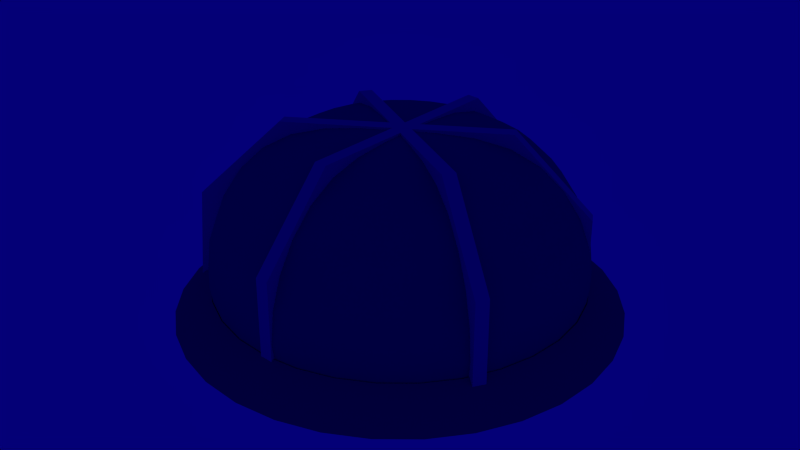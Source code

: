 # Source: Submarine.blend  (saved by Blender 2.75.0; exported with 4.5.12 LTS)
import bpy
from mathutils import Matrix  # noqa: F401  (used for matrix-valued properties, if any)

bpy.ops.wm.read_factory_settings(use_empty=True)
scene = bpy.context.scene
scene.name = 'Scene'

# ---- collections
col_collection_2 = bpy.data.collections.new('Collection 2'); scene.collection.children.link(col_collection_2)

# ---- materials (node trees are filled in below, after node groups)
mat_material_001 = bpy.data.materials.new('Material.001')
mat_material_001.alpha_threshold = 0.0
mat_material_001.use_transparent_shadow = False
mat_material_001.diffuse_color = (0.6177, 0.8, 0.5708, 1.0)
mat_material_001.roughness = 0.5
mat_material_001.specular_intensity = 0.0
mat_material_005 = bpy.data.materials.new('Material.005')
mat_material_005.alpha_threshold = 0.0
mat_material_005.use_transparent_shadow = False
mat_material_005.diffuse_color = (0.1268, 0.1933, 0.2883, 1.0)
mat_material_005.roughness = 0.5
mat_material_004 = bpy.data.materials.new('Material.004')
mat_material_004.alpha_threshold = 0.0
mat_material_004.use_transparent_shadow = False
mat_material_004.diffuse_color = (0.1755, 0.1863, 0.2266, 1.0)
mat_material_004.roughness = 0.5
mat_material_004.specular_intensity = 0.0
mat_material_003 = bpy.data.materials.new('Material.003')
mat_material_003.alpha_threshold = 0.0
mat_material_003.use_transparent_shadow = False
mat_material_003.diffuse_color = (0.6177, 0.8, 0.5708, 1.0)
mat_material_003.roughness = 0.5
mat_material_003.specular_intensity = 0.0
mat_material_002 = bpy.data.materials.new('Material.002')
mat_material_002.alpha_threshold = 0.0
mat_material_002.use_transparent_shadow = False
mat_material_002.diffuse_color = (0.01385, 0.06375, 0.2668, 1.0)
mat_material_002.roughness = 0.5

# ---- material node trees

# ---- world
world_world = bpy.data.worlds.new('World'); scene.world = world_world
world_world.color = (0.001206, 0.0, 0.1845)
world_world.use_sun_shadow = False
world_world.sun_shadow_jitter_overblur = 0.0
world_world.cycles.sampling_method = 'MANUAL'
world_world.cycles.sample_map_resolution = 256

# ---- lights
light_point = bpy.data.lights.new('Point', 'POINT')
light_point.transmission_factor = 0.0
light_point.energy = 100.0
light_point.shadow_buffer_clip_start = 0.5
light_point.shadow_soft_size = 0.1
light_point.shadow_maximum_resolution = 0.006
light_point.use_absolute_resolution = True
light_point.cycles.use_multiple_importance_sampling = False

# ---- meshes
me_sphere_000 = bpy.data.meshes.new('Sphere.000')
me_sphere_000.from_pydata([(-0.1951, -5.602e-08, -0.04743), (-0.3827, -5.547e-08, -0.04689), (-0.5556, -5.9e-08, -0.05038), (-0.7071, -7.034e-08, -0.05143), (-0.1913, 0.03806, -0.04743), (-0.3753, 0.07466, -0.04689), (-0.5449, 0.1084, -0.05038), (-0.6935, 0.1379, -0.05143), (-0.1802, 0.07466, -0.04743), (-0.3536, 0.1464, -0.04689), (-0.5133, 0.2126, -0.05038), (-0.6533, 0.2706, -0.05143), (-0.1622, 0.1084, -0.04743), (-0.3182, 0.2126, -0.04689), (-0.4619, 0.3087, -0.05038), (-0.5879, 0.3928, -0.05143), (-0.1379, 0.1379, -0.04743), (-0.2706, 0.2706, -0.04689), (-0.3928, 0.3928, -0.05038), (-0.5, 0.5, -0.05143), (-0.1084, 0.1622, -0.04743), (-0.2126, 0.3182, -0.04689), (-0.3087, 0.4619, -0.05038), (-0.3928, 0.5879, -0.05143), (-0.07466, 0.1802, -0.04743), (-0.1464, 0.3536, -0.04689), (-0.2126, 0.5133, -0.05038), (-0.2706, 0.6533, -0.05143), (-0.03806, 0.1913, -0.04743), (-0.07466, 0.3753, -0.04689), (-0.1084, 0.5449, -0.05038), (-0.1379, 0.6935, -0.05143), (9.046e-08, 0.1951, -0.04743), (8.301e-08, 0.3827, -0.04689), (7.556e-08, 0.5556, -0.05038), (8.301e-08, 0.7071, -0.05143), (0.03806, 0.1913, -0.04743), (0.07466, 0.3753, -0.04689), (0.1084, 0.5449, -0.05038), (0.1379, 0.6935, -0.05143), (0.07466, 0.1802, -0.04743), (0.1464, 0.3536, -0.04689), (0.2126, 0.5133, -0.05038), (0.2706, 0.6533, -0.05143), (0.1084, 0.1622, -0.04743), (0.2126, 0.3182, -0.04689), (0.3087, 0.4619, -0.05038), (0.3928, 0.5879, -0.05143), (0.1379, 0.1379, -0.04743), (0.2706, 0.2706, -0.04689), (0.3928, 0.3928, -0.05038), (0.5, 0.5, -0.05143), (0.1622, 0.1084, -0.04743), (0.3182, 0.2126, -0.04689), (0.4619, 0.3087, -0.05038), (0.5879, 0.3928, -0.05143), (0.1802, 0.07466, -0.04743), (0.3536, 0.1464, -0.04689), (0.5133, 0.2126, -0.05038), (0.6533, 0.2706, -0.05143), (0.1913, 0.03806, -0.04743), (0.3753, 0.07466, -0.04689), (0.5449, 0.1084, -0.05038), (0.6935, 0.1379, -0.05143), (0.1951, -6.323e-08, -0.04743), (0.3827, -1.425e-08, -0.04689), (0.5556, -3.269e-08, -0.05038), (0.7071, -9.618e-08, -0.05143), (0.1913, -0.03806, -0.04743), (0.3753, -0.07466, -0.04689), (0.5449, -0.1084, -0.05038), (0.6935, -0.1379, -0.05143), (0.1802, -0.07466, -0.04743), (0.3536, -0.1464, -0.04689), (0.5133, -0.2126, -0.05038), (0.6533, -0.2706, -0.05143), (0.1622, -0.1084, -0.04743), (0.3182, -0.2126, -0.04689), (0.4619, -0.3087, -0.05038), (0.5879, -0.3928, -0.05143), (0.1379, -0.1379, -0.04743), (0.2706, -0.2706, -0.04689), (0.3928, -0.3928, -0.05038), (0.5, -0.5, -0.05143), (0.1084, -0.1622, -0.04743), (0.2126, -0.3182, -0.04689), (0.3087, -0.4619, -0.05038), (0.3928, -0.5879, -0.05143), (0.07466, -0.1802, -0.04743), (0.1464, -0.3536, -0.04689), (0.2126, -0.5133, -0.05038), (0.2706, -0.6533, -0.05143), (0.03806, -0.1913, -0.04743), (0.07466, -0.3753, -0.04689), (0.1084, -0.5449, -0.05038), (0.1379, -0.6935, -0.05143), (7.556e-08, -0.1951, -0.04743), (4.575e-08, -0.3827, -0.04689), (4.575e-08, -0.5556, -0.05038), (-5.11e-08, -0.7071, -0.05143), (-0.03806, -0.1913, -0.04743), (-0.07466, -0.3753, -0.04689), (-0.1084, -0.5449, -0.05038), (-0.1379, -0.6935, -0.05143), (-0.07466, -0.1802, -0.04743), (-0.1464, -0.3536, -0.04689), (-0.2126, -0.5133, -0.05038), (-0.2706, -0.6533, -0.05143), (-0.1084, -0.1622, -0.04743), (-0.2126, -0.3182, -0.04689), (-0.3087, -0.4619, -0.05038), (-0.3928, -0.5879, -0.05143), (-0.1379, -0.1379, -0.04743), (-0.2706, -0.2706, -0.04689), (-0.3928, -0.3928, -0.05038), (-0.5, -0.5, -0.05143), (-0.1622, -0.1084, -0.04743), (-0.3182, -0.2126, -0.04689), (-0.4619, -0.3087, -0.05038), (-0.5879, -0.3928, -0.05143), (-2.114e-07, -1.817e-07, -0.04846), (-0.1802, -0.07466, -0.04743), (-0.3536, -0.1464, -0.04689), (-0.5133, -0.2126, -0.05038), (-0.6533, -0.2706, -0.05143), (-0.1913, -0.03806, -0.04743), (-0.3753, -0.07466, -0.04689), (-0.5449, -0.1084, -0.05038), (-0.6935, -0.1379, -0.05143), (-0.3836, -5.547e-08, 0.0521), (-0.5569, -5.9e-08, 0.04861), (-0.3762, 0.07484, 0.0521), (-0.5462, 0.1086, 0.04861), (-0.3544, 0.1468, 0.0521), (-0.5145, 0.2131, 0.04861), (-0.319, 0.2131, 0.0521), (-0.463, 0.3094, 0.04861), (-0.2713, 0.2713, 0.0521), (-0.3938, 0.3938, 0.04861), (-0.2131, 0.319, 0.0521), (-0.3094, 0.463, 0.04861), (-0.1468, 0.3544, 0.0521), (-0.2131, 0.5145, 0.04861), (-0.07484, 0.3762, 0.0521), (-0.1086, 0.5462, 0.04861), (8.301e-08, 0.3836, 0.0521), (7.556e-08, 0.5569, 0.04861), (0.07484, 0.3762, 0.0521), (0.1086, 0.5462, 0.04861), (0.1468, 0.3544, 0.0521), (0.2131, 0.5145, 0.04861), (0.2131, 0.319, 0.0521), (0.3094, 0.463, 0.04861), (0.2713, 0.2713, 0.0521), (0.3938, 0.3938, 0.04861), (0.319, 0.2131, 0.0521), (0.463, 0.3094, 0.04861), (0.3544, 0.1468, 0.0521), (0.5145, 0.2131, 0.04861), (0.3762, 0.07484, 0.0521), (0.5462, 0.1086, 0.04861), (0.3836, -1.425e-08, 0.0521), (0.5569, -3.269e-08, 0.04861), (0.3762, -0.07484, 0.0521), (0.5462, -0.1086, 0.04861), (0.3544, -0.1468, 0.0521), (0.5145, -0.2131, 0.04861), (0.319, -0.2131, 0.0521), (0.463, -0.3094, 0.04861), (0.2713, -0.2713, 0.0521), (0.3938, -0.3938, 0.04861), (0.2131, -0.319, 0.0521), (0.3094, -0.463, 0.04861), (0.1468, -0.3544, 0.0521), (0.2131, -0.5145, 0.04861), (0.07484, -0.3762, 0.0521), (0.1086, -0.5462, 0.04861), (4.575e-08, -0.3836, 0.0521), (4.575e-08, -0.5569, 0.04861), (-0.07484, -0.3762, 0.0521), (-0.1086, -0.5462, 0.04861), (-0.1468, -0.3544, 0.0521), (-0.2131, -0.5145, 0.04861), (-0.2131, -0.319, 0.0521), (-0.3094, -0.463, 0.04861), (-0.2713, -0.2713, 0.0521), (-0.3938, -0.3938, 0.04861), (-0.319, -0.2131, 0.0521), (-0.463, -0.3094, 0.04861), (-0.3544, -0.1468, 0.0521), (-0.5145, -0.2131, 0.04861), (-0.3762, -0.07484, 0.0521), (-0.5462, -0.1086, 0.04861)], [], [(0, 4, 120), (1, 5, 4, 0), (2, 6, 5, 1), (3, 7, 6, 2), (4, 8, 120), (5, 9, 8, 4), (6, 10, 9, 5), (7, 11, 10, 6), (9, 13, 12, 8), (10, 14, 13, 9), (11, 15, 14, 10), (8, 12, 120), (12, 16, 120), (13, 17, 16, 12), (14, 18, 17, 13), (15, 19, 18, 14), (18, 22, 21, 17), (19, 23, 22, 18), (16, 20, 120), (17, 21, 20, 16), (20, 24, 120), (21, 25, 24, 20), (22, 26, 25, 21), (23, 27, 26, 22), (27, 31, 30, 26), (24, 28, 120), (25, 29, 28, 24), (26, 30, 29, 25), (28, 32, 120), (29, 33, 32, 28), (30, 34, 33, 29), (31, 35, 34, 30), (35, 39, 38, 34), (32, 36, 120), (33, 37, 36, 32), (34, 38, 37, 33), (36, 40, 120), (37, 41, 40, 36), (38, 42, 41, 37), (39, 43, 42, 38), (40, 44, 120), (41, 45, 44, 40), (42, 46, 45, 41), (43, 47, 46, 42), (44, 48, 120), (45, 49, 48, 44), (46, 50, 49, 45), (47, 51, 50, 46), (48, 52, 120), (49, 53, 52, 48), (50, 54, 53, 49), (51, 55, 54, 50), (53, 57, 56, 52), (54, 58, 57, 53), (55, 59, 58, 54), (52, 56, 120), (56, 60, 120), (57, 61, 60, 56), (58, 62, 61, 57), (59, 63, 62, 58), (62, 66, 65, 61), (63, 67, 66, 62), (60, 64, 120), (61, 65, 64, 60), (64, 68, 120), (65, 69, 68, 64), (66, 70, 69, 65), (67, 71, 70, 66), (70, 74, 73, 69), (71, 75, 74, 70), (68, 72, 120), (69, 73, 72, 68), (72, 76, 120), (73, 77, 76, 72), (74, 78, 77, 73), (75, 79, 78, 74), (79, 83, 82, 78), (76, 80, 120), (77, 81, 80, 76), (78, 82, 81, 77), (80, 84, 120), (81, 85, 84, 80), (82, 86, 85, 81), (83, 87, 86, 82), (87, 91, 90, 86), (84, 88, 120), (85, 89, 88, 84), (86, 90, 89, 85), (88, 92, 120), (89, 93, 92, 88), (90, 94, 93, 89), (91, 95, 94, 90), (92, 96, 120), (93, 97, 96, 92), (94, 98, 97, 93), (95, 99, 98, 94), (97, 101, 100, 96), (98, 102, 101, 97), (99, 103, 102, 98), (96, 100, 120), (100, 104, 120), (101, 105, 104, 100), (102, 106, 105, 101), (103, 107, 106, 102), (105, 109, 108, 104), (106, 110, 109, 105), (107, 111, 110, 106), (104, 108, 120), (108, 112, 120), (109, 113, 112, 108), (110, 114, 113, 109), (111, 115, 114, 110), (114, 118, 117, 113), (115, 119, 118, 114), (112, 116, 120), (113, 117, 116, 112), (116, 121, 120), (117, 122, 121, 116), (118, 123, 122, 117), (119, 124, 123, 118), (123, 127, 126, 122), (124, 128, 127, 123), (121, 125, 120), (122, 126, 125, 121), (125, 0, 120), (126, 1, 0, 125), (127, 2, 1, 126), (128, 3, 2, 127), (129, 131, 132, 130), (131, 133, 134, 132), (133, 135, 136, 134), (135, 137, 138, 136), (137, 139, 140, 138), (139, 141, 142, 140), (141, 143, 144, 142), (143, 145, 146, 144), (145, 147, 148, 146), (147, 149, 150, 148), (149, 151, 152, 150), (151, 153, 154, 152), (153, 155, 156, 154), (155, 157, 158, 156), (157, 159, 160, 158), (159, 161, 162, 160), (161, 163, 164, 162), (163, 165, 166, 164), (165, 167, 168, 166), (167, 169, 170, 168), (169, 171, 172, 170), (171, 173, 174, 172), (173, 175, 176, 174), (175, 177, 178, 176), (177, 179, 180, 178), (179, 181, 182, 180), (181, 183, 184, 182), (183, 185, 186, 184), (185, 187, 188, 186), (187, 189, 190, 188), (189, 191, 192, 190), (191, 129, 130, 192)])
me_sphere_000.polygons.foreach_set('material_index', [1, 1, 1, 1, 1, 1, 1, 1, 1, 1, 1, 1, 1, 1, 1, 1, 1, 1, 1, 1, 1, 1, 1, 1, 1, 1, 1, 1, 1, 1, 1, 1, 1, 1, 1, 1, 1, 1, 1, 1, 1, 1, 1, 1, 1, 1, 1, 1, 1, 1, 1, 1, 1, 1, 1, 1, 1, 1, 1, 1, 1, 1, 1, 1, 1, 1, 1, 1, 1, 1, 1, 1, 1, 1, 1, 1, 1, 1, 1, 1, 1, 1, 1, 1, 1, 1, 1, 1, 1, 1, 1, 1, 1, 1, 1, 1, 1, 1, 1, 1, 1, 1, 1, 1, 1, 1, 1, 1, 1, 1, 1, 1, 1, 1, 1, 1, 1, 1, 1, 1, 1, 1, 1, 1, 1, 1, 1, 1, 1, 1, 1, 1, 1, 1, 1, 1, 1, 1, 1, 1, 1, 1, 1, 1, 1, 1, 1, 1, 1, 1, 1, 1, 1, 1, 1, 1, 1, 1, 1, 1])
me_sphere_000.materials.append(mat_material_001)
me_sphere_000.materials.append(mat_material_005)
me_sphere_000.use_remesh_preserve_volume = False
me_sphere_000.use_remesh_preserve_attributes = False
me_sphere_000.use_mirror_vertex_groups = False
me_sphere_000.update()
me_sphere_004 = bpy.data.meshes.new('Sphere.004')
me_sphere_004.from_pydata([(-0.7071, -7.034e-08, -0.05143), (-0.8315, -8.474e-08, -0.05139), (-0.6935, 0.1379, -0.05143), (-0.8155, 0.1622, -0.05139), (-0.6533, 0.2706, -0.05143), (-0.7682, 0.3182, -0.05139), (-0.5879, 0.3928, -0.05143), (-0.6913, 0.4619, -0.05139), (-0.5, 0.5, -0.05143), (-0.5879, 0.5879, -0.05139), (-0.3928, 0.5879, -0.05143), (-0.4619, 0.6913, -0.05139), (-0.2706, 0.6533, -0.05143), (-0.3182, 0.7682, -0.05139), (-0.1379, 0.6935, -0.05143), (-0.1622, 0.8155, -0.05139), (8.301e-08, 0.7071, -0.05143), (9.791e-08, 0.8315, -0.05139), (0.1379, 0.6935, -0.05143), (0.1622, 0.8155, -0.05139), (0.2706, 0.6533, -0.05143), (0.3182, 0.7682, -0.05139), (0.3928, 0.5879, -0.05143), (0.4619, 0.6913, -0.05139), (0.5, 0.5, -0.05143), (0.5879, 0.5879, -0.05139), (0.5879, 0.3928, -0.05143), (0.6913, 0.4619, -0.05139), (0.6533, 0.2706, -0.05143), (0.7682, 0.3182, -0.05139), (0.6935, 0.1379, -0.05143), (0.8155, 0.1622, -0.05139), (0.7071, -9.618e-08, -0.05143), (0.8315, -1.702e-07, -0.05139), (0.6935, -0.1379, -0.05143), (0.8155, -0.1622, -0.05139), (0.6533, -0.2706, -0.05143), (0.7682, -0.3182, -0.05139), (0.5879, -0.3928, -0.05143), (0.6913, -0.4619, -0.05139), (0.5, -0.5, -0.05143), (0.5879, -0.5879, -0.05139), (0.3928, -0.5879, -0.05143), (0.4619, -0.6913, -0.05139), (0.2706, -0.6533, -0.05143), (0.3182, -0.7682, -0.05139), (0.1379, -0.6935, -0.05143), (0.1622, -0.8155, -0.05139), (-5.11e-08, -0.7071, -0.05143), (-9.581e-08, -0.8315, -0.05139), (-0.1379, -0.6935, -0.05143), (-0.1622, -0.8155, -0.05139), (-0.2706, -0.6533, -0.05143), (-0.3182, -0.7682, -0.05139), (-0.3928, -0.5879, -0.05143), (-0.4619, -0.6913, -0.05139), (-0.5, -0.5, -0.05143), (-0.5879, -0.5879, -0.05139), (-0.5879, -0.3928, -0.05143), (-0.6913, -0.4619, -0.05139), (-0.6533, -0.2706, -0.05143), (-0.7682, -0.3182, -0.05139), (-0.6935, -0.1379, -0.05143), (-0.8155, -0.1622, -0.05139), (-0.1947, -5.602e-08, 0.05156), (-0.3836, -5.547e-08, 0.0521), (-0.5569, -5.9e-08, 0.04861), (-0.7074, -7.034e-08, 0.04757), (-0.8314, -8.474e-08, 0.04761), (-0.191, 0.03798, 0.05156), (-0.3762, 0.07484, 0.0521), (-0.5462, 0.1086, 0.04861), (-0.6938, 0.138, 0.04757), (-0.8155, 0.1622, 0.04761), (-0.1799, 0.07451, 0.05156), (-0.3544, 0.1468, 0.0521), (-0.5145, 0.2131, 0.04861), (-0.6536, 0.2707, 0.04757), (-0.7681, 0.3182, 0.04761), (-0.1619, 0.1082, 0.05156), (-0.319, 0.2131, 0.0521), (-0.463, 0.3094, 0.04861), (-0.5882, 0.393, 0.04757), (-0.6913, 0.4619, 0.04761), (-0.1377, 0.1377, 0.05156), (-0.2713, 0.2713, 0.0521), (-0.3938, 0.3938, 0.04861), (-0.5002, 0.5002, 0.04757), (-0.5879, 0.5879, 0.04761), (-0.1082, 0.1619, 0.05156), (-0.2131, 0.319, 0.0521), (-0.3094, 0.463, 0.04861), (-0.393, 0.5882, 0.04757), (-0.4619, 0.6913, 0.04761), (-0.07451, 0.1799, 0.05156), (-0.1468, 0.3544, 0.0521), (-0.2131, 0.5145, 0.04861), (-0.2707, 0.6536, 0.04757), (-0.3182, 0.7681, 0.04761), (-0.03798, 0.191, 0.05156), (-0.07484, 0.3762, 0.0521), (-0.1086, 0.5462, 0.04861), (-0.138, 0.6938, 0.04757), (-0.1622, 0.8155, 0.04761), (9.046e-08, 0.1947, 0.05156), (8.301e-08, 0.3836, 0.0521), (7.556e-08, 0.5569, 0.04861), (8.301e-08, 0.7074, 0.04757), (9.791e-08, 0.8314, 0.04761), (0.03798, 0.191, 0.05156), (0.07484, 0.3762, 0.0521), (0.1086, 0.5462, 0.04861), (0.138, 0.6938, 0.04757), (0.1622, 0.8155, 0.04761), (0.07451, 0.1799, 0.05156), (0.1468, 0.3544, 0.0521), (0.2131, 0.5145, 0.04861), (0.2707, 0.6536, 0.04757), (0.3182, 0.7681, 0.04761), (0.1082, 0.1619, 0.05156), (0.2131, 0.319, 0.0521), (0.3094, 0.463, 0.04861), (0.393, 0.5882, 0.04757), (0.4619, 0.6913, 0.04761), (0.1377, 0.1377, 0.05156), (0.2713, 0.2713, 0.0521), (0.3938, 0.3938, 0.04861), (0.5002, 0.5002, 0.04757), (0.5879, 0.5879, 0.04761), (0.1619, 0.1082, 0.05156), (0.319, 0.2131, 0.0521), (0.463, 0.3094, 0.04861), (0.5882, 0.393, 0.04757), (0.6913, 0.4619, 0.04761), (0.1799, 0.07451, 0.05156), (0.3544, 0.1468, 0.0521), (0.5145, 0.2131, 0.04861), (0.6536, 0.2707, 0.04757), (0.7681, 0.3182, 0.04761), (0.191, 0.03798, 0.05156), (0.3762, 0.07484, 0.0521), (0.5462, 0.1086, 0.04861), (0.6938, 0.138, 0.04757), (0.8155, 0.1622, 0.04761), (0.1947, -6.323e-08, 0.05156), (0.3836, -1.425e-08, 0.0521), (0.5569, -3.269e-08, 0.04861), (0.7074, -9.618e-08, 0.04757), (0.8314, -1.702e-07, 0.04761), (0.191, -0.03798, 0.05156), (0.3762, -0.07484, 0.0521), (0.5462, -0.1086, 0.04861), (0.6938, -0.138, 0.04757), (0.8155, -0.1622, 0.04761), (0.1799, -0.07451, 0.05156), (0.3544, -0.1468, 0.0521), (0.5145, -0.2131, 0.04861), (0.6536, -0.2707, 0.04757), (0.7681, -0.3182, 0.04761), (0.1619, -0.1082, 0.05156), (0.319, -0.2131, 0.0521), (0.463, -0.3094, 0.04861), (0.5882, -0.393, 0.04757), (0.6913, -0.4619, 0.04761), (0.1377, -0.1377, 0.05156), (0.2713, -0.2713, 0.0521), (0.3938, -0.3938, 0.04861), (0.5002, -0.5002, 0.04757), (0.5879, -0.5879, 0.04761), (0.1082, -0.1619, 0.05156), (0.2131, -0.319, 0.0521), (0.3094, -0.463, 0.04861), (0.393, -0.5882, 0.04757), (0.4619, -0.6913, 0.04761), (0.07451, -0.1799, 0.05156), (0.1468, -0.3544, 0.0521), (0.2131, -0.5145, 0.04861), (0.2707, -0.6536, 0.04757), (0.3182, -0.7681, 0.04761), (0.03798, -0.191, 0.05156), (0.07484, -0.3762, 0.0521), (0.1086, -0.5462, 0.04861), (0.138, -0.6938, 0.04757), (0.1622, -0.8155, 0.04761), (7.556e-08, -0.1947, 0.05156), (4.575e-08, -0.3836, 0.0521), (4.575e-08, -0.5569, 0.04861), (-5.11e-08, -0.7074, 0.04757), (-9.581e-08, -0.8314, 0.04761), (-0.03798, -0.191, 0.05156), (-0.07484, -0.3762, 0.0521), (-0.1086, -0.5462, 0.04861), (-0.138, -0.6938, 0.04757), (-0.1622, -0.8155, 0.04761), (-0.07451, -0.1799, 0.05156), (-0.1468, -0.3544, 0.0521), (-0.2131, -0.5145, 0.04861), (-0.2707, -0.6536, 0.04757), (-0.3182, -0.7681, 0.04761), (-0.1082, -0.1619, 0.05156), (-0.2131, -0.319, 0.0521), (-0.3094, -0.463, 0.04861), (-0.393, -0.5882, 0.04757), (-0.4619, -0.6913, 0.04761), (-0.1377, -0.1377, 0.05156), (-0.2713, -0.2713, 0.0521), (-0.3938, -0.3938, 0.04861), (-0.5002, -0.5002, 0.04757), (-0.5879, -0.5879, 0.04761), (-0.1619, -0.1082, 0.05156), (-0.319, -0.2131, 0.0521), (-0.463, -0.3094, 0.04861), (-0.5882, -0.393, 0.04757), (-0.6913, -0.4619, 0.04761), (-2.114e-07, -1.817e-07, 0.05054), (-0.1799, -0.07451, 0.05156), (-0.3544, -0.1468, 0.0521), (-0.5145, -0.2131, 0.04861), (-0.6536, -0.2707, 0.04757), (-0.7681, -0.3182, 0.04761), (-0.191, -0.03798, 0.05156), (-0.3762, -0.07484, 0.0521), (-0.5462, -0.1086, 0.04861), (-0.6938, -0.138, 0.04757), (-0.8155, -0.1622, 0.04761)], [], [(1, 3, 2, 0), (3, 5, 4, 2), (5, 7, 6, 4), (7, 9, 8, 6), (9, 11, 10, 8), (11, 13, 12, 10), (13, 15, 14, 12), (15, 17, 16, 14), (17, 19, 18, 16), (19, 21, 20, 18), (21, 23, 22, 20), (23, 25, 24, 22), (25, 27, 26, 24), (27, 29, 28, 26), (29, 31, 30, 28), (31, 33, 32, 30), (33, 35, 34, 32), (35, 37, 36, 34), (37, 39, 38, 36), (39, 41, 40, 38), (41, 43, 42, 40), (43, 45, 44, 42), (45, 47, 46, 44), (47, 49, 48, 46), (49, 51, 50, 48), (51, 53, 52, 50), (53, 55, 54, 52), (55, 57, 56, 54), (57, 59, 58, 56), (59, 61, 60, 58), (61, 63, 62, 60), (63, 1, 0, 62), (214, 69, 64), (64, 69, 70, 65), (66, 71, 72, 67), (67, 72, 73, 68), (214, 74, 69), (69, 74, 75, 70), (71, 76, 77, 72), (72, 77, 78, 73), (74, 79, 80, 75), (76, 81, 82, 77), (77, 82, 83, 78), (214, 79, 74), (214, 84, 79), (79, 84, 85, 80), (81, 86, 87, 82), (82, 87, 88, 83), (86, 91, 92, 87), (87, 92, 93, 88), (214, 89, 84), (84, 89, 90, 85), (214, 94, 89), (89, 94, 95, 90), (91, 96, 97, 92), (92, 97, 98, 93), (96, 101, 102, 97), (97, 102, 103, 98), (214, 99, 94), (94, 99, 100, 95), (214, 104, 99), (99, 104, 105, 100), (101, 106, 107, 102), (102, 107, 108, 103), (106, 111, 112, 107), (107, 112, 113, 108), (214, 109, 104), (104, 109, 110, 105), (214, 114, 109), (109, 114, 115, 110), (111, 116, 117, 112), (112, 117, 118, 113), (117, 122, 123, 118), (214, 119, 114), (114, 119, 120, 115), (116, 121, 122, 117), (214, 124, 119), (119, 124, 125, 120), (121, 126, 127, 122), (122, 127, 128, 123), (127, 132, 133, 128), (214, 129, 124), (124, 129, 130, 125), (126, 131, 132, 127), (129, 134, 135, 130), (131, 136, 137, 132), (132, 137, 138, 133), (214, 134, 129), (214, 139, 134), (134, 139, 140, 135), (136, 141, 142, 137), (137, 142, 143, 138), (141, 146, 147, 142), (142, 147, 148, 143), (214, 144, 139), (139, 144, 145, 140), (214, 149, 144), (144, 149, 150, 145), (146, 151, 152, 147), (147, 152, 153, 148), (151, 156, 157, 152), (152, 157, 158, 153), (214, 154, 149), (149, 154, 155, 150), (214, 159, 154), (154, 159, 160, 155), (156, 161, 162, 157), (157, 162, 163, 158), (161, 166, 167, 162), (162, 167, 168, 163), (214, 164, 159), (159, 164, 165, 160), (214, 169, 164), (164, 169, 170, 165), (166, 171, 172, 167), (167, 172, 173, 168), (171, 176, 177, 172), (172, 177, 178, 173), (214, 174, 169), (169, 174, 175, 170), (214, 179, 174), (174, 179, 180, 175), (176, 181, 182, 177), (177, 182, 183, 178), (182, 187, 188, 183), (214, 184, 179), (179, 184, 185, 180), (181, 186, 187, 182), (184, 189, 190, 185), (186, 191, 192, 187), (187, 192, 193, 188), (214, 189, 184), (214, 194, 189), (189, 194, 195, 190), (191, 196, 197, 192), (192, 197, 198, 193), (194, 199, 200, 195), (196, 201, 202, 197), (197, 202, 203, 198), (214, 199, 194), (214, 204, 199), (199, 204, 205, 200), (201, 206, 207, 202), (202, 207, 208, 203), (206, 211, 212, 207), (207, 212, 213, 208), (214, 209, 204), (204, 209, 210, 205), (214, 215, 209), (209, 215, 216, 210), (211, 217, 218, 212), (212, 218, 219, 213), (217, 222, 223, 218), (218, 223, 224, 219), (214, 220, 215), (215, 220, 221, 216), (214, 64, 220), (220, 64, 65, 221), (222, 66, 67, 223), (223, 67, 68, 224), (3, 1, 68, 73), (5, 3, 73, 78), (7, 5, 78, 83), (9, 7, 83, 88), (11, 9, 88, 93), (13, 11, 93, 98), (15, 13, 98, 103), (17, 15, 103, 108), (19, 17, 108, 113), (21, 19, 113, 118), (23, 21, 118, 123), (25, 23, 123, 128), (27, 25, 128, 133), (29, 27, 133, 138), (31, 29, 138, 143), (33, 31, 143, 148), (35, 33, 148, 153), (37, 35, 153, 158), (39, 37, 158, 163), (41, 39, 163, 168), (43, 41, 168, 173), (45, 43, 173, 178), (47, 45, 178, 183), (49, 47, 183, 188), (51, 49, 188, 193), (53, 51, 193, 198), (55, 53, 198, 203), (57, 55, 203, 208), (59, 57, 208, 213), (61, 59, 213, 219), (63, 61, 219, 224), (1, 63, 224, 68)])
me_sphere_004.materials.append(mat_material_001)
me_sphere_004.materials.append(mat_material_005)
me_sphere_004.use_remesh_preserve_volume = False
me_sphere_004.use_remesh_preserve_attributes = False
me_sphere_004.use_mirror_vertex_groups = False
me_sphere_004.update()
me_cylinder = bpy.data.meshes.new('Cylinder')
me_cylinder.from_pydata([(6.471e-09, 0.8147, -3.119), (0.0, 1.0, -1.56), (0.1589, 0.7991, -3.119), (0.1951, 0.9808, -1.56), (0.3118, 0.7527, -3.119), (0.3827, 0.9239, -1.56), (0.4526, 0.6774, -3.119), (0.5556, 0.8315, -1.56), (0.5761, 0.5761, -3.119), (0.7071, 0.7071, -1.56), (0.6774, 0.4526, -3.119), (0.8315, 0.5556, -1.56), (0.7527, 0.3118, -3.119), (0.9239, 0.3827, -1.56), (0.7991, 0.1589, -3.119), (0.9808, 0.1951, -1.56), (0.8147, 1.007e-07, -3.119), (1.0, 6.538e-08, -1.56), (0.7991, -0.1589, -3.119), (0.9808, -0.1951, -1.56), (0.7527, -0.3118, -3.119), (0.9239, -0.3827, -1.56), (0.6774, -0.4526, -3.119), (0.8315, -0.5556, -1.56), (0.5761, -0.5761, -3.119), (0.7071, -0.7071, -1.56), (0.4526, -0.6774, -3.119), (0.5556, -0.8315, -1.56), (0.3118, -0.7527, -3.119), (0.3827, -0.9239, -1.56), (0.1589, -0.7991, -3.119), (0.1951, -0.9808, -1.56), (-2.59e-07, -0.8147, -3.119), (-3.258e-07, -1.0, -1.56), (-0.1589, -0.7991, -3.119), (-0.1951, -0.9808, -1.56), (-0.3118, -0.7527, -3.119), (-0.3827, -0.9239, -1.56), (-0.4526, -0.6774, -3.119), (-0.5556, -0.8315, -1.56), (-0.5761, -0.5761, -3.119), (-0.7071, -0.7071, -1.56), (-0.6774, -0.4526, -3.119), (-0.8315, -0.5556, -1.56), (-0.7527, -0.3118, -3.119), (-0.9239, -0.3827, -1.56), (-0.7991, -0.1589, -3.119), (-0.9808, -0.1951, -1.56), (-0.8147, 8.259e-07, -3.119), (-1.0, 9.555e-07, -1.56), (-0.7991, 0.1589, -3.119), (-0.9808, 0.1951, -1.56), (-0.7527, 0.3118, -3.119), (-0.9239, 0.3827, -1.56), (-0.6774, 0.4526, -3.119), (-0.8315, 0.5556, -1.56), (-0.5761, 0.5761, -3.119), (-0.7071, 0.7071, -1.56), (-0.4526, 0.6774, -3.119), (-0.5556, 0.8315, -1.56), (-0.3118, 0.7527, -3.119), (-0.3827, 0.9239, -1.56), (-0.1589, 0.7991, -3.119), (-0.1951, 0.9808, -1.56), (6.471e-09, 0.6803, -3.119), (0.0, 0.835, 1.0), (0.1327, 0.6672, -3.119), (0.1629, 0.819, 1.0), (0.2603, 0.6285, -3.119), (0.3195, 0.7714, 1.0), (0.3779, 0.5656, -3.119), (0.4639, 0.6943, 1.0), (0.481, 0.481, -3.119), (0.5904, 0.5904, 1.0), (0.5656, 0.3779, -3.119), (0.6943, 0.4639, 1.0), (0.6285, 0.2603, -3.119), (0.7714, 0.3195, 1.0), (0.6672, 0.1327, -3.119), (0.819, 0.1629, 1.0), (0.6803, 1.007e-07, -3.119), (0.835, 7.55e-08, 1.0), (0.6672, -0.1327, -3.119), (0.819, -0.1629, 1.0), (0.6285, -0.2603, -3.119), (0.7714, -0.3195, 1.0), (0.5656, -0.3779, -3.119), (0.6943, -0.4639, 1.0), (0.481, -0.481, -3.119), (0.5904, -0.5904, 1.0), (0.3779, -0.5656, -3.119), (0.4639, -0.6943, 1.0), (0.2603, -0.6285, -3.119), (0.3195, -0.7714, 1.0), (0.1327, -0.6672, -3.119), (0.1629, -0.819, 1.0), (-2.59e-07, -0.6803, -3.119), (-3.258e-07, -0.835, 1.0), (-0.1327, -0.6672, -3.119), (-0.1629, -0.819, 1.0), (-0.2603, -0.6285, -3.119), (-0.3195, -0.7714, 1.0), (-0.3779, -0.5656, -3.119), (-0.4639, -0.6943, 1.0), (-0.481, -0.481, -3.119), (-0.5904, -0.5904, 1.0), (-0.5656, -0.3779, -3.119), (-0.6943, -0.4639, 1.0), (-0.6285, -0.2603, -3.119), (-0.7714, -0.3195, 1.0), (-0.6672, -0.1327, -3.119), (-0.819, -0.1629, 1.0), (-0.6803, 8.259e-07, -3.119), (-0.835, 9.656e-07, 1.0), (-0.6672, 0.1327, -3.119), (-0.819, 0.1629, 1.0), (-0.6285, 0.2603, -3.119), (-0.7714, 0.3195, 1.0), (-0.5656, 0.3779, -3.119), (-0.6943, 0.4639, 1.0), (-0.481, 0.481, -3.119), (-0.5904, 0.5904, 1.0), (-0.3779, 0.5656, -3.119), (-0.4639, 0.6943, 1.0), (-0.2603, 0.6285, -3.119), (-0.3195, 0.7714, 1.0), (-0.1327, 0.6672, -3.119), (-0.1629, 0.819, 1.0)], [], [(0, 1, 3, 2), (2, 3, 5, 4), (4, 5, 7, 6), (6, 7, 9, 8), (8, 9, 11, 10), (10, 11, 13, 12), (12, 13, 15, 14), (14, 15, 17, 16), (16, 17, 19, 18), (18, 19, 21, 20), (20, 21, 23, 22), (22, 23, 25, 24), (24, 25, 27, 26), (26, 27, 29, 28), (28, 29, 31, 30), (30, 31, 33, 32), (32, 33, 35, 34), (34, 35, 37, 36), (36, 37, 39, 38), (38, 39, 41, 40), (40, 41, 43, 42), (42, 43, 45, 44), (44, 45, 47, 46), (46, 47, 49, 48), (48, 49, 51, 50), (50, 51, 53, 52), (52, 53, 55, 54), (54, 55, 57, 56), (56, 57, 59, 58), (58, 59, 61, 60), (60, 61, 63, 62), (62, 63, 1, 0), (66, 67, 65, 64), (68, 69, 67, 66), (70, 71, 69, 68), (72, 73, 71, 70), (74, 75, 73, 72), (76, 77, 75, 74), (78, 79, 77, 76), (80, 81, 79, 78), (82, 83, 81, 80), (84, 85, 83, 82), (86, 87, 85, 84), (88, 89, 87, 86), (90, 91, 89, 88), (92, 93, 91, 90), (94, 95, 93, 92), (96, 97, 95, 94), (98, 99, 97, 96), (100, 101, 99, 98), (102, 103, 101, 100), (104, 105, 103, 102), (106, 107, 105, 104), (108, 109, 107, 106), (110, 111, 109, 108), (112, 113, 111, 110), (114, 115, 113, 112), (116, 117, 115, 114), (118, 119, 117, 116), (120, 121, 119, 118), (122, 123, 121, 120), (124, 125, 123, 122), (126, 127, 125, 124), (64, 65, 127, 126), (0, 2, 66, 64), (3, 1, 65, 67), (2, 4, 68, 66), (5, 3, 67, 69), (4, 6, 70, 68), (7, 5, 69, 71), (6, 8, 72, 70), (9, 7, 71, 73), (8, 10, 74, 72), (11, 9, 73, 75), (10, 12, 76, 74), (13, 11, 75, 77), (12, 14, 78, 76), (15, 13, 77, 79), (14, 16, 80, 78), (17, 15, 79, 81), (16, 18, 82, 80), (19, 17, 81, 83), (18, 20, 84, 82), (21, 19, 83, 85), (20, 22, 86, 84), (23, 21, 85, 87), (22, 24, 88, 86), (25, 23, 87, 89), (24, 26, 90, 88), (27, 25, 89, 91), (26, 28, 92, 90), (29, 27, 91, 93), (28, 30, 94, 92), (31, 29, 93, 95), (30, 32, 96, 94), (33, 31, 95, 97), (32, 34, 98, 96), (35, 33, 97, 99), (34, 36, 100, 98), (37, 35, 99, 101), (36, 38, 102, 100), (39, 37, 101, 103), (38, 40, 104, 102), (41, 39, 103, 105), (40, 42, 106, 104), (43, 41, 105, 107), (42, 44, 108, 106), (45, 43, 107, 109), (44, 46, 110, 108), (47, 45, 109, 111), (46, 48, 112, 110), (49, 47, 111, 113), (48, 50, 114, 112), (51, 49, 113, 115), (50, 52, 116, 114), (53, 51, 115, 117), (52, 54, 118, 116), (55, 53, 117, 119), (54, 56, 120, 118), (57, 55, 119, 121), (56, 58, 122, 120), (59, 57, 121, 123), (58, 60, 124, 122), (61, 59, 123, 125), (60, 62, 126, 124), (63, 61, 125, 127), (62, 0, 64, 126), (1, 63, 127, 65)])
me_cylinder.materials.append(mat_material_004)
me_cylinder.use_remesh_preserve_volume = False
me_cylinder.use_remesh_preserve_attributes = False
me_cylinder.use_mirror_vertex_groups = False
me_cylinder.update()
me_sphere_003 = bpy.data.meshes.new('Sphere.003')
me_sphere_003.from_pydata([(-0.1951, -5.602e-08, -0.04743), (-0.3827, -5.547e-08, -0.04689), (-0.5556, -5.9e-08, -0.05038), (-0.7071, -7.034e-08, -0.05143), (-0.8315, -8.474e-08, -0.05139), (-0.1913, 0.03806, -0.04743), (-0.3753, 0.07466, -0.04689), (-0.5449, 0.1084, -0.05038), (-0.6935, 0.1379, -0.05143), (-0.8155, 0.1622, -0.05139), (-0.1802, 0.07466, -0.04743), (-0.3536, 0.1464, -0.04689), (-0.5133, 0.2126, -0.05038), (-0.6533, 0.2706, -0.05143), (-0.7682, 0.3182, -0.05139), (-0.1622, 0.1084, -0.04743), (-0.3182, 0.2126, -0.04689), (-0.4619, 0.3087, -0.05038), (-0.5879, 0.3928, -0.05143), (-0.6913, 0.4619, -0.05139), (-0.1379, 0.1379, -0.04743), (-0.2706, 0.2706, -0.04689), (-0.3928, 0.3928, -0.05038), (-0.5, 0.5, -0.05143), (-0.5879, 0.5879, -0.05139), (-0.1084, 0.1622, -0.04743), (-0.2126, 0.3182, -0.04689), (-0.3087, 0.4619, -0.05038), (-0.3928, 0.5879, -0.05143), (-0.4619, 0.6913, -0.05139), (-0.07466, 0.1802, -0.04743), (-0.1464, 0.3536, -0.04689), (-0.2126, 0.5133, -0.05038), (-0.2706, 0.6533, -0.05143), (-0.3182, 0.7682, -0.05139), (-0.03806, 0.1913, -0.04743), (-0.07466, 0.3753, -0.04689), (-0.1084, 0.5449, -0.05038), (-0.1379, 0.6935, -0.05143), (-0.1622, 0.8155, -0.05139), (9.046e-08, 0.1951, -0.04743), (8.301e-08, 0.3827, -0.04689), (7.556e-08, 0.5556, -0.05038), (8.301e-08, 0.7071, -0.05143), (9.791e-08, 0.8315, -0.05139), (0.03806, 0.1913, -0.04743), (0.07466, 0.3753, -0.04689), (0.1084, 0.5449, -0.05038), (0.1379, 0.6935, -0.05143), (0.1622, 0.8155, -0.05139), (0.07466, 0.1802, -0.04743), (0.1464, 0.3536, -0.04689), (0.2126, 0.5133, -0.05038), (0.2706, 0.6533, -0.05143), (0.3182, 0.7682, -0.05139), (0.1084, 0.1622, -0.04743), (0.2126, 0.3182, -0.04689), (0.3087, 0.4619, -0.05038), (0.3928, 0.5879, -0.05143), (0.4619, 0.6913, -0.05139), (0.1379, 0.1379, -0.04743), (0.2706, 0.2706, -0.04689), (0.3928, 0.3928, -0.05038), (0.5, 0.5, -0.05143), (0.5879, 0.5879, -0.05139), (0.1622, 0.1084, -0.04743), (0.3182, 0.2126, -0.04689), (0.4619, 0.3087, -0.05038), (0.5879, 0.3928, -0.05143), (0.6913, 0.4619, -0.05139), (0.1802, 0.07466, -0.04743), (0.3536, 0.1464, -0.04689), (0.5133, 0.2126, -0.05038), (0.6533, 0.2706, -0.05143), (0.7682, 0.3182, -0.05139), (0.1913, 0.03806, -0.04743), (0.3753, 0.07466, -0.04689), (0.5449, 0.1084, -0.05038), (0.6935, 0.1379, -0.05143), (0.8155, 0.1622, -0.05139), (0.1951, -6.323e-08, -0.04743), (0.3827, -1.425e-08, -0.04689), (0.5556, -3.269e-08, -0.05038), (0.7071, -9.618e-08, -0.05143), (0.8315, -1.702e-07, -0.05139), (0.1913, -0.03806, -0.04743), (0.3753, -0.07466, -0.04689), (0.5449, -0.1084, -0.05038), (0.6935, -0.1379, -0.05143), (0.8155, -0.1622, -0.05139), (0.1802, -0.07466, -0.04743), (0.3536, -0.1464, -0.04689), (0.5133, -0.2126, -0.05038), (0.6533, -0.2706, -0.05143), (0.7682, -0.3182, -0.05139), (0.1622, -0.1084, -0.04743), (0.3182, -0.2126, -0.04689), (0.4619, -0.3087, -0.05038), (0.5879, -0.3928, -0.05143), (0.6913, -0.4619, -0.05139), (0.1379, -0.1379, -0.04743), (0.2706, -0.2706, -0.04689), (0.3928, -0.3928, -0.05038), (0.5, -0.5, -0.05143), (0.5879, -0.5879, -0.05139), (0.1084, -0.1622, -0.04743), (0.2126, -0.3182, -0.04689), (0.3087, -0.4619, -0.05038), (0.3928, -0.5879, -0.05143), (0.4619, -0.6913, -0.05139), (0.07466, -0.1802, -0.04743), (0.1464, -0.3536, -0.04689), (0.2126, -0.5133, -0.05038), (0.2706, -0.6533, -0.05143), (0.3182, -0.7682, -0.05139), (0.03806, -0.1913, -0.04743), (0.07466, -0.3753, -0.04689), (0.1084, -0.5449, -0.05038), (0.1379, -0.6935, -0.05143), (0.1622, -0.8155, -0.05139), (7.556e-08, -0.1951, -0.04743), (4.575e-08, -0.3827, -0.04689), (4.575e-08, -0.5556, -0.05038), (-5.11e-08, -0.7071, -0.05143), (-9.581e-08, -0.8315, -0.05139), (-0.03806, -0.1913, -0.04743), (-0.07466, -0.3753, -0.04689), (-0.1084, -0.5449, -0.05038), (-0.1379, -0.6935, -0.05143), (-0.1622, -0.8155, -0.05139), (-0.07466, -0.1802, -0.04743), (-0.1464, -0.3536, -0.04689), (-0.2126, -0.5133, -0.05038), (-0.2706, -0.6533, -0.05143), (-0.3182, -0.7682, -0.05139), (-0.1084, -0.1622, -0.04743), (-0.2126, -0.3182, -0.04689), (-0.3087, -0.4619, -0.05038), (-0.3928, -0.5879, -0.05143), (-0.4619, -0.6913, -0.05139), (-0.1379, -0.1379, -0.04743), (-0.2706, -0.2706, -0.04689), (-0.3928, -0.3928, -0.05038), (-0.5, -0.5, -0.05143), (-0.5879, -0.5879, -0.05139), (-0.1622, -0.1084, -0.04743), (-0.3182, -0.2126, -0.04689), (-0.4619, -0.3087, -0.05038), (-0.5879, -0.3928, -0.05143), (-0.6913, -0.4619, -0.05139), (-2.114e-07, -1.817e-07, -0.04846), (-0.1802, -0.07466, -0.04743), (-0.3536, -0.1464, -0.04689), (-0.5133, -0.2126, -0.05038), (-0.6533, -0.2706, -0.05143), (-0.7682, -0.3182, -0.05139), (-0.1913, -0.03806, -0.04743), (-0.3753, -0.07466, -0.04689), (-0.5449, -0.1084, -0.05038), (-0.6935, -0.1379, -0.05143), (-0.8155, -0.1622, -0.05139), (-0.1947, -5.602e-08, 0.05156), (-0.3836, -5.547e-08, 0.0521), (-0.5569, -5.9e-08, 0.04861), (-0.7074, -7.034e-08, 0.04757), (-0.8314, -8.474e-08, 0.04761), (-0.191, 0.03798, 0.05156), (-0.3762, 0.07484, 0.0521), (-0.5462, 0.1086, 0.04861), (-0.6938, 0.138, 0.04757), (-0.8155, 0.1622, 0.04761), (-0.1799, 0.07451, 0.05156), (-0.3544, 0.1468, 0.0521), (-0.5145, 0.2131, 0.04861), (-0.6536, 0.2707, 0.04757), (-0.7681, 0.3182, 0.04761), (-0.1619, 0.1082, 0.05156), (-0.319, 0.2131, 0.0521), (-0.463, 0.3094, 0.04861), (-0.5882, 0.393, 0.04757), (-0.6913, 0.4619, 0.04761), (-0.1377, 0.1377, 0.05156), (-0.2713, 0.2713, 0.0521), (-0.3938, 0.3938, 0.04861), (-0.5002, 0.5002, 0.04757), (-0.5879, 0.5879, 0.04761), (-0.1082, 0.1619, 0.05156), (-0.2131, 0.319, 0.0521), (-0.3094, 0.463, 0.04861), (-0.393, 0.5882, 0.04757), (-0.4619, 0.6913, 0.04761), (-0.07451, 0.1799, 0.05156), (-0.1468, 0.3544, 0.0521), (-0.2131, 0.5145, 0.04861), (-0.2707, 0.6536, 0.04757), (-0.3182, 0.7681, 0.04761), (-0.03798, 0.191, 0.05156), (-0.07484, 0.3762, 0.0521), (-0.1086, 0.5462, 0.04861), (-0.138, 0.6938, 0.04757), (-0.1622, 0.8155, 0.04761), (9.046e-08, 0.1947, 0.05156), (8.301e-08, 0.3836, 0.0521), (7.556e-08, 0.5569, 0.04861), (8.301e-08, 0.7074, 0.04757), (9.791e-08, 0.8314, 0.04761), (0.03798, 0.191, 0.05156), (0.07484, 0.3762, 0.0521), (0.1086, 0.5462, 0.04861), (0.138, 0.6938, 0.04757), (0.1622, 0.8155, 0.04761), (0.07451, 0.1799, 0.05156), (0.1468, 0.3544, 0.0521), (0.2131, 0.5145, 0.04861), (0.2707, 0.6536, 0.04757), (0.3182, 0.7681, 0.04761), (0.1082, 0.1619, 0.05156), (0.2131, 0.319, 0.0521), (0.3094, 0.463, 0.04861), (0.393, 0.5882, 0.04757), (0.4619, 0.6913, 0.04761), (0.1377, 0.1377, 0.05156), (0.2713, 0.2713, 0.0521), (0.3938, 0.3938, 0.04861), (0.5002, 0.5002, 0.04757), (0.5879, 0.5879, 0.04761), (0.1619, 0.1082, 0.05156), (0.319, 0.2131, 0.0521), (0.463, 0.3094, 0.04861), (0.5882, 0.393, 0.04757), (0.6913, 0.4619, 0.04761), (0.1799, 0.07451, 0.05156), (0.3544, 0.1468, 0.0521), (0.5145, 0.2131, 0.04861), (0.6536, 0.2707, 0.04757), (0.7681, 0.3182, 0.04761), (0.191, 0.03798, 0.05156), (0.3762, 0.07484, 0.0521), (0.5462, 0.1086, 0.04861), (0.6938, 0.138, 0.04757), (0.8155, 0.1622, 0.04761), (0.1947, -6.323e-08, 0.05156), (0.3836, -1.425e-08, 0.0521), (0.5569, -3.269e-08, 0.04861), (0.7074, -9.618e-08, 0.04757), (0.8314, -1.702e-07, 0.04761), (0.191, -0.03798, 0.05156), (0.3762, -0.07484, 0.0521), (0.5462, -0.1086, 0.04861), (0.6938, -0.138, 0.04757), (0.8155, -0.1622, 0.04761), (0.1799, -0.07451, 0.05156), (0.3544, -0.1468, 0.0521), (0.5145, -0.2131, 0.04861), (0.6536, -0.2707, 0.04757), (0.7681, -0.3182, 0.04761), (0.1619, -0.1082, 0.05156), (0.319, -0.2131, 0.0521), (0.463, -0.3094, 0.04861), (0.5882, -0.393, 0.04757), (0.6913, -0.4619, 0.04761), (0.1377, -0.1377, 0.05156), (0.2713, -0.2713, 0.0521), (0.3938, -0.3938, 0.04861), (0.5002, -0.5002, 0.04757), (0.5879, -0.5879, 0.04761), (0.1082, -0.1619, 0.05156), (0.2131, -0.319, 0.0521), (0.3094, -0.463, 0.04861), (0.393, -0.5882, 0.04757), (0.4619, -0.6913, 0.04761), (0.07451, -0.1799, 0.05156), (0.1468, -0.3544, 0.0521), (0.2131, -0.5145, 0.04861), (0.2707, -0.6536, 0.04757), (0.3182, -0.7681, 0.04761), (0.03798, -0.191, 0.05156), (0.07484, -0.3762, 0.0521), (0.1086, -0.5462, 0.04861), (0.138, -0.6938, 0.04757), (0.1622, -0.8155, 0.04761), (7.556e-08, -0.1947, 0.05156), (4.575e-08, -0.3836, 0.0521), (4.575e-08, -0.5569, 0.04861), (-5.11e-08, -0.7074, 0.04757), (-9.581e-08, -0.8314, 0.04761), (-0.03798, -0.191, 0.05156), (-0.07484, -0.3762, 0.0521), (-0.1086, -0.5462, 0.04861), (-0.138, -0.6938, 0.04757), (-0.1622, -0.8155, 0.04761), (-0.07451, -0.1799, 0.05156), (-0.1468, -0.3544, 0.0521), (-0.2131, -0.5145, 0.04861), (-0.2707, -0.6536, 0.04757), (-0.3182, -0.7681, 0.04761), (-0.1082, -0.1619, 0.05156), (-0.2131, -0.319, 0.0521), (-0.3094, -0.463, 0.04861), (-0.393, -0.5882, 0.04757), (-0.4619, -0.6913, 0.04761), (-0.1377, -0.1377, 0.05156), (-0.2713, -0.2713, 0.0521), (-0.3938, -0.3938, 0.04861), (-0.5002, -0.5002, 0.04757), (-0.5879, -0.5879, 0.04761), (-0.1619, -0.1082, 0.05156), (-0.319, -0.2131, 0.0521), (-0.463, -0.3094, 0.04861), (-0.5882, -0.393, 0.04757), (-0.6913, -0.4619, 0.04761), (-2.114e-07, -1.817e-07, 0.05054), (-0.1799, -0.07451, 0.05156), (-0.3544, -0.1468, 0.0521), (-0.5145, -0.2131, 0.04861), (-0.6536, -0.2707, 0.04757), (-0.7681, -0.3182, 0.04761), (-0.191, -0.03798, 0.05156), (-0.3762, -0.07484, 0.0521), (-0.5462, -0.1086, 0.04861), (-0.6938, -0.138, 0.04757), (-0.8155, -0.1622, 0.04761)], [], [(0, 5, 150), (1, 6, 5, 0), (2, 7, 6, 1), (3, 8, 7, 2), (4, 9, 8, 3), (5, 10, 150), (6, 11, 10, 5), (7, 12, 11, 6), (8, 13, 12, 7), (9, 14, 13, 8), (11, 16, 15, 10), (12, 17, 16, 11), (13, 18, 17, 12), (14, 19, 18, 13), (10, 15, 150), (15, 20, 150), (16, 21, 20, 15), (17, 22, 21, 16), (18, 23, 22, 17), (19, 24, 23, 18), (22, 27, 26, 21), (23, 28, 27, 22), (24, 29, 28, 23), (20, 25, 150), (21, 26, 25, 20), (25, 30, 150), (26, 31, 30, 25), (27, 32, 31, 26), (28, 33, 32, 27), (29, 34, 33, 28), (33, 38, 37, 32), (34, 39, 38, 33), (30, 35, 150), (31, 36, 35, 30), (32, 37, 36, 31), (35, 40, 150), (36, 41, 40, 35), (37, 42, 41, 36), (38, 43, 42, 37), (39, 44, 43, 38), (43, 48, 47, 42), (44, 49, 48, 43), (40, 45, 150), (41, 46, 45, 40), (42, 47, 46, 41), (45, 50, 150), (46, 51, 50, 45), (47, 52, 51, 46), (48, 53, 52, 47), (49, 54, 53, 48), (54, 59, 58, 53), (50, 55, 150), (51, 56, 55, 50), (52, 57, 56, 51), (53, 58, 57, 52), (55, 60, 150), (56, 61, 60, 55), (57, 62, 61, 56), (58, 63, 62, 57), (59, 64, 63, 58), (64, 69, 68, 63), (60, 65, 150), (61, 66, 65, 60), (62, 67, 66, 61), (63, 68, 67, 62), (66, 71, 70, 65), (67, 72, 71, 66), (68, 73, 72, 67), (69, 74, 73, 68), (65, 70, 150), (70, 75, 150), (71, 76, 75, 70), (72, 77, 76, 71), (73, 78, 77, 72), (74, 79, 78, 73), (77, 82, 81, 76), (78, 83, 82, 77), (79, 84, 83, 78), (75, 80, 150), (76, 81, 80, 75), (80, 85, 150), (81, 86, 85, 80), (82, 87, 86, 81), (83, 88, 87, 82), (84, 89, 88, 83), (87, 92, 91, 86), (88, 93, 92, 87), (89, 94, 93, 88), (85, 90, 150), (86, 91, 90, 85), (90, 95, 150), (91, 96, 95, 90), (92, 97, 96, 91), (93, 98, 97, 92), (94, 99, 98, 93), (98, 103, 102, 97), (99, 104, 103, 98), (95, 100, 150), (96, 101, 100, 95), (97, 102, 101, 96), (100, 105, 150), (101, 106, 105, 100), (102, 107, 106, 101), (103, 108, 107, 102), (104, 109, 108, 103), (108, 113, 112, 107), (109, 114, 113, 108), (105, 110, 150), (106, 111, 110, 105), (107, 112, 111, 106), (110, 115, 150), (111, 116, 115, 110), (112, 117, 116, 111), (113, 118, 117, 112), (114, 119, 118, 113), (119, 124, 123, 118), (115, 120, 150), (116, 121, 120, 115), (117, 122, 121, 116), (118, 123, 122, 117), (121, 126, 125, 120), (122, 127, 126, 121), (123, 128, 127, 122), (124, 129, 128, 123), (120, 125, 150), (125, 130, 150), (126, 131, 130, 125), (127, 132, 131, 126), (128, 133, 132, 127), (129, 134, 133, 128), (131, 136, 135, 130), (132, 137, 136, 131), (133, 138, 137, 132), (134, 139, 138, 133), (130, 135, 150), (135, 140, 150), (136, 141, 140, 135), (137, 142, 141, 136), (138, 143, 142, 137), (139, 144, 143, 138), (142, 147, 146, 141), (143, 148, 147, 142), (144, 149, 148, 143), (140, 145, 150), (141, 146, 145, 140), (145, 151, 150), (146, 152, 151, 145), (147, 153, 152, 146), (148, 154, 153, 147), (149, 155, 154, 148), (153, 158, 157, 152), (154, 159, 158, 153), (155, 160, 159, 154), (151, 156, 150), (152, 157, 156, 151), (156, 0, 150), (157, 1, 0, 156), (158, 2, 1, 157), (159, 3, 2, 158), (160, 4, 3, 159), (311, 166, 161), (161, 166, 167, 162), (162, 167, 168, 163), (163, 168, 169, 164), (164, 169, 170, 165), (311, 171, 166), (166, 171, 172, 167), (167, 172, 173, 168), (168, 173, 174, 169), (169, 174, 175, 170), (171, 176, 177, 172), (172, 177, 178, 173), (173, 178, 179, 174), (174, 179, 180, 175), (311, 176, 171), (311, 181, 176), (176, 181, 182, 177), (177, 182, 183, 178), (178, 183, 184, 179), (179, 184, 185, 180), (182, 187, 188, 183), (183, 188, 189, 184), (184, 189, 190, 185), (311, 186, 181), (181, 186, 187, 182), (311, 191, 186), (186, 191, 192, 187), (187, 192, 193, 188), (188, 193, 194, 189), (189, 194, 195, 190), (193, 198, 199, 194), (194, 199, 200, 195), (311, 196, 191), (191, 196, 197, 192), (192, 197, 198, 193), (311, 201, 196), (196, 201, 202, 197), (197, 202, 203, 198), (198, 203, 204, 199), (199, 204, 205, 200), (203, 208, 209, 204), (204, 209, 210, 205), (311, 206, 201), (201, 206, 207, 202), (202, 207, 208, 203), (311, 211, 206), (206, 211, 212, 207), (207, 212, 213, 208), (208, 213, 214, 209), (209, 214, 215, 210), (214, 219, 220, 215), (311, 216, 211), (211, 216, 217, 212), (212, 217, 218, 213), (213, 218, 219, 214), (311, 221, 216), (216, 221, 222, 217), (217, 222, 223, 218), (218, 223, 224, 219), (219, 224, 225, 220), (224, 229, 230, 225), (311, 226, 221), (221, 226, 227, 222), (222, 227, 228, 223), (223, 228, 229, 224), (226, 231, 232, 227), (227, 232, 233, 228), (228, 233, 234, 229), (229, 234, 235, 230), (311, 231, 226), (311, 236, 231), (231, 236, 237, 232), (232, 237, 238, 233), (233, 238, 239, 234), (234, 239, 240, 235), (237, 242, 243, 238), (238, 243, 244, 239), (239, 244, 245, 240), (311, 241, 236), (236, 241, 242, 237), (311, 246, 241), (241, 246, 247, 242), (242, 247, 248, 243), (243, 248, 249, 244), (244, 249, 250, 245), (247, 252, 253, 248), (248, 253, 254, 249), (249, 254, 255, 250), (311, 251, 246), (246, 251, 252, 247), (311, 256, 251), (251, 256, 257, 252), (252, 257, 258, 253), (253, 258, 259, 254), (254, 259, 260, 255), (258, 263, 264, 259), (259, 264, 265, 260), (311, 261, 256), (256, 261, 262, 257), (257, 262, 263, 258), (311, 266, 261), (261, 266, 267, 262), (262, 267, 268, 263), (263, 268, 269, 264), (264, 269, 270, 265), (268, 273, 274, 269), (269, 274, 275, 270), (311, 271, 266), (266, 271, 272, 267), (267, 272, 273, 268), (311, 276, 271), (271, 276, 277, 272), (272, 277, 278, 273), (273, 278, 279, 274), (274, 279, 280, 275), (279, 284, 285, 280), (311, 281, 276), (276, 281, 282, 277), (277, 282, 283, 278), (278, 283, 284, 279), (281, 286, 287, 282), (282, 287, 288, 283), (283, 288, 289, 284), (284, 289, 290, 285), (311, 286, 281), (311, 291, 286), (286, 291, 292, 287), (287, 292, 293, 288), (288, 293, 294, 289), (289, 294, 295, 290), (291, 296, 297, 292), (292, 297, 298, 293), (293, 298, 299, 294), (294, 299, 300, 295), (311, 296, 291), (311, 301, 296), (296, 301, 302, 297), (297, 302, 303, 298), (298, 303, 304, 299), (299, 304, 305, 300), (302, 307, 308, 303), (303, 308, 309, 304), (304, 309, 310, 305), (311, 306, 301), (301, 306, 307, 302), (311, 312, 306), (306, 312, 313, 307), (307, 313, 314, 308), (308, 314, 315, 309), (309, 315, 316, 310), (313, 318, 319, 314), (314, 319, 320, 315), (315, 320, 321, 316), (311, 317, 312), (312, 317, 318, 313), (311, 161, 317), (317, 161, 162, 318), (318, 162, 163, 319), (319, 163, 164, 320), (320, 164, 165, 321), (9, 4, 165, 170), (14, 9, 170, 175), (19, 14, 175, 180), (24, 19, 180, 185), (29, 24, 185, 190), (34, 29, 190, 195), (39, 34, 195, 200), (44, 39, 200, 205), (49, 44, 205, 210), (54, 49, 210, 215), (59, 54, 215, 220), (64, 59, 220, 225), (69, 64, 225, 230), (74, 69, 230, 235), (79, 74, 235, 240), (84, 79, 240, 245), (89, 84, 245, 250), (94, 89, 250, 255), (99, 94, 255, 260), (104, 99, 260, 265), (109, 104, 265, 270), (114, 109, 270, 275), (119, 114, 275, 280), (124, 119, 280, 285), (129, 124, 285, 290), (134, 129, 290, 295), (139, 134, 295, 300), (144, 139, 300, 305), (149, 144, 305, 310), (155, 149, 310, 316), (160, 155, 316, 321), (4, 160, 321, 165)])
me_sphere_003.materials.append(mat_material_001)
me_sphere_003.use_remesh_preserve_volume = False
me_sphere_003.use_remesh_preserve_attributes = False
me_sphere_003.use_mirror_vertex_groups = False
me_sphere_003.update()
me_cube_006 = bpy.data.meshes.new('Cube.006')
me_cube_006.from_pydata([(-1.0, -1.048, -0.7618), (-1.0, -0.9612, -0.2424), (-1.0, -0.9438, -0.4417), (-1.0, -0.8921, -0.6196), (-1.0, -0.8083, -0.6712), (-1.0, -0.6956, -0.6712), (-1.0, -0.5582, -0.6725), (-1.0, -0.4014, -0.6767), (-1.0, -0.2313, -0.6761), (-1.0, -0.1316, -0.6754), (-1.0, -0.0922, -0.6751), (-1.0, -0.07837, -0.675), (-1.0, -0.07089, -0.675), (-1.0, -0.0659, -0.6749), (-1.0, -0.06207, -0.6749), (-1.0, -0.05883, -0.6749), (-1.0, -0.05583, -0.6749), (-1.0, -0.05284, -0.6749), (-1.0, -0.04959, -0.6749), (-1.0, -0.04577, -0.6749), (-1.0, -0.04077, -0.675), (-1.0, -0.03329, -0.675), (-1.0, -0.01947, -0.6751), (-1.0, 0.01989, -0.6754), (-1.0, 0.1196, -0.6761), (-1.0, 0.2897, -0.6767), (-1.0, 0.4465, -0.6725), (-1.0, 0.5839, -0.6712), (-1.0, 0.6967, -0.6712), (-1.0, 0.7805, -0.6196), (-1.0, 0.8321, -0.4417), (-1.0, 0.8495, -0.2424), (-1.0, 0.8321, -0.004111), (-1.0, 0.7805, 0.2258), (-1.0, 0.6967, 0.4325), (-1.0, 0.5839, 0.6065), (-1.0, 0.4465, 0.724), (-1.0, 0.2897, 0.7844), (-1.0, 0.1196, 0.8044), (-1.0, 0.01989, 0.8051), (-1.0, -0.01947, 0.8054), (-1.0, -0.03329, 0.8055), (-1.0, 1.0, -0.7618), (-1.0, -0.04077, 0.8055), (-1.0, -0.04577, 0.8056), (-1.0, -0.04959, 0.8056), (-1.0, -0.05284, 0.8056), (-1.0, -0.05583, 0.8056), (-1.0, -0.05883, 0.8056), (-1.0, -0.06207, 0.8056), (-1.0, -0.0659, 0.8056), (-1.0, -0.07089, 0.8055), (-1.0, -0.07837, 0.8055), (-1.0, -0.0922, 0.8054), (-1.0, -0.1316, 0.8051), (-1.0, -0.2313, 0.8044), (-1.0, -0.4014, 0.7844), (-1.0, -0.5582, 0.724), (-1.0, -0.6956, 0.6065), (-1.0, -0.8083, 0.4325), (-1.0, -0.8921, 0.2258), (-1.0, -0.9438, -0.004111), (1.0, -1.048, -0.7618), (1.0, 1.0, -0.7618), (1.0, -0.9574, -0.2424), (1.0, -0.94, -0.004111), (1.0, -0.8884, 0.2258), (1.0, -0.8046, 0.4325), (1.0, -0.6918, 0.6065), (1.0, -0.5544, 0.724), (1.0, -0.3976, 0.7844), (1.0, -0.3244, 0.793), (1.0, -0.2236, 0.8044), (1.0, -0.1848, 0.8047), (1.0, -0.1358, 0.805), (1.0, -0.1093, 0.8051), (1.0, -0.09153, 0.8052), (1.0, -0.07796, 0.8053), (1.0, -0.06646, 0.8053), (1.0, -0.05583, 0.8053), (1.0, -0.0452, 0.8053), (1.0, -0.0337, 0.8053), (1.0, -0.02013, 0.8052), (1.0, -0.002405, 0.8051), (1.0, 0.02413, 0.805), (1.0, 0.07315, 0.8047), (1.0, 0.1119, 0.8044), (1.0, 0.2128, 0.793), (1.0, 0.2859, 0.7844), (1.0, 0.4427, 0.724), (1.0, 0.5801, 0.6065), (1.0, 0.6929, 0.4325), (1.0, 0.7767, 0.2258), (1.0, 0.8283, -0.004111), (1.0, 0.8457, -0.2424), (1.0, 0.8283, -0.4417), (1.0, 0.7767, -0.6196), (1.0, 0.6929, -0.6712), (1.0, 0.5801, -0.6712), (1.0, 0.4427, -0.6725), (1.0, 0.2859, -0.6767), (1.0, 0.2128, -0.6764), (1.0, 0.1119, -0.6761), (1.0, 0.07315, -0.6758), (1.0, 0.02413, -0.6755), (1.0, -0.002405, -0.6753), (1.0, -0.02013, -0.6753), (1.0, -0.0337, -0.6752), (1.0, -0.0452, -0.6752), (1.0, -0.05583, -0.6752), (1.0, -0.06646, -0.6752), (1.0, -0.07796, -0.6752), (1.0, -0.09153, -0.6753), (1.0, -0.1093, -0.6753), (1.0, -0.1358, -0.6755), (1.0, -0.1848, -0.6758), (1.0, -0.2236, -0.6761), (1.0, -0.3244, -0.6764), (1.0, -0.3976, -0.6767), (1.0, -0.5544, -0.6725), (1.0, -0.6918, -0.6712), (1.0, -0.8046, -0.6712), (1.0, -0.8884, -0.6196), (1.0, -0.94, -0.4417), (0.1239, -0.05583, -0.6748), (0.1239, -0.2327, -0.6761), (0.1239, -0.4029, -0.6767), (0.4477, -0.2293, -0.6761), (0.1239, 0.1211, -0.6761), (0.1239, -0.5596, -0.6725), (0.4477, 0.1177, -0.6761), (0.1239, 0.2912, -0.6767), (0.1239, -0.6971, -0.6712), (0.1239, 0.448, -0.6725), (0.1239, -0.8098, -0.6712), (0.1239, 0.5854, -0.6712), (0.1239, -0.8936, -0.6196), (0.1239, 0.6982, -0.6712), (0.1239, -0.9452, -0.4417), (0.1239, 0.782, -0.6196), (0.1239, -0.9627, -0.2424), (0.1239, 0.8336, -0.4417), (0.1239, -0.9452, -0.004111), (0.1239, 0.851, -0.2424), (0.1239, -0.8936, 0.2258), (0.1239, 0.8336, -0.004111), (0.1239, -0.8098, 0.4325), (0.1239, 0.782, 0.2258), (0.1239, -0.6971, 0.6065), (0.1239, 0.6982, 0.4325), (0.1239, -0.5596, 0.724), (0.1239, 0.5854, 0.6065), (0.1239, -0.4029, 0.7844), (0.1239, 0.448, 0.724), (0.1239, -0.2327, 0.8044), (0.1239, 0.2912, 0.7844), (0.1239, -0.05583, 0.8057), (0.4477, -0.2293, 0.8044), (0.1239, 0.1211, 0.8044), (0.4477, 0.1177, 0.8044), (-1.0, -0.6652, 0.8695), (-1.0, -1.048, 0.2392), (1.0, -1.048, 0.2427), (1.0, -0.6473, 0.9024), (-1.0, -0.6452, 0.9024), (1.0, 0.5095, 0.8862), (1.0, 0.9525, 0.2218), (-1.0, 0.9519, 0.2338), (1.0, 0.5349, 0.848), (-1.0, 0.5169, 0.8861)], [], [(162, 161, 0, 62), (167, 166, 63, 42), (0, 42, 63, 62), (15, 124, 16), (14, 124, 15), (16, 124, 17), (13, 124, 14), (17, 124, 18), (12, 124, 13), (18, 124, 19), (11, 124, 12), (19, 124, 20), (10, 124, 11), (20, 124, 21), (9, 124, 10), (21, 124, 22), (8, 125, 124, 9), (22, 124, 23), (7, 126, 125, 8), (125, 127, 124), (23, 124, 128, 24), (6, 129, 126, 7), (117, 127, 125, 126, 118), (115, 124, 127, 116), (130, 128, 124), (24, 128, 131, 25), (5, 132, 129, 6), (118, 126, 129, 119), (116, 127, 117), (114, 124, 115), (102, 130, 124, 103), (100, 131, 128, 130, 101), (25, 131, 133, 26), (4, 134, 132, 5), (119, 129, 132, 120), (113, 124, 114), (101, 130, 102), (103, 124, 104), (99, 133, 131, 100), (26, 133, 135, 27), (3, 136, 134, 4), (120, 132, 134, 121), (112, 124, 113), (104, 124, 105), (98, 135, 133, 99), (27, 135, 137, 28), (2, 138, 136, 3), (121, 134, 136, 122), (111, 124, 112), (105, 124, 106), (97, 137, 135, 98), (28, 137, 139, 29), (1, 140, 138, 2), (122, 136, 138, 123), (110, 124, 111), (106, 124, 107), (96, 139, 137, 97), (29, 139, 141, 30), (61, 142, 140, 1), (123, 138, 140, 64), (109, 124, 110), (107, 124, 108), (95, 141, 139, 96), (30, 141, 143, 31), (60, 144, 142, 61), (64, 140, 142, 65), (108, 124, 109), (94, 143, 141, 95), (31, 143, 145, 32), (59, 146, 144, 60), (65, 142, 144, 66), (93, 145, 143, 94), (32, 145, 147, 33), (58, 148, 146, 59), (66, 144, 146, 67), (92, 147, 145, 93), (33, 147, 149, 34), (57, 150, 148, 58), (67, 146, 148, 68), (91, 149, 147, 92), (34, 149, 151, 35), (56, 152, 150, 57), (68, 148, 150, 69), (90, 151, 149, 91), (35, 151, 153, 36), (55, 154, 152, 56), (69, 150, 152, 70), (89, 153, 151, 90), (36, 153, 155, 37), (54, 156, 154, 55), (70, 152, 154, 157, 71), (88, 155, 153, 89), (37, 155, 158, 38), (53, 156, 54), (156, 157, 154), (71, 157, 72), (87, 159, 158, 155, 88), (38, 158, 156, 39), (52, 156, 53), (72, 157, 156, 73), (86, 159, 87), (156, 158, 159), (39, 156, 40), (51, 156, 52), (73, 156, 74), (85, 156, 159, 86), (40, 156, 41), (50, 156, 51), (74, 156, 75), (84, 156, 85), (41, 156, 43), (49, 156, 50), (75, 156, 76), (83, 156, 84), (43, 156, 44), (48, 156, 49), (76, 156, 77), (82, 156, 83), (44, 156, 45), (47, 156, 48), (77, 156, 78), (81, 156, 82), (45, 156, 46), (46, 156, 47), (78, 156, 79), (80, 156, 81), (79, 156, 80), (0, 161, 160, 41, 43, 44, 45, 46, 47, 48, 49, 50, 51, 52, 53, 54, 55, 56, 57, 58, 59, 60, 61, 1), (0, 1, 2, 3, 4, 5, 6, 7, 8, 9, 10, 11, 12, 13, 14, 15, 16, 17, 18, 19, 20, 21, 22, 23, 24, 25, 26, 27, 28, 29, 30, 31, 32, 33, 34, 35, 36, 37, 38, 39, 40, 41, 160, 164, 169, 167, 42), (62, 63, 166, 168, 84, 85, 86, 87, 88, 89, 90, 91, 92, 93, 94, 95, 96, 97, 98, 99, 100, 101, 102, 103, 104, 105, 106, 107, 108, 109, 110, 111, 112, 113, 114, 115, 116, 117, 118, 119, 120, 121, 122, 123, 64), (163, 165, 169, 164), (62, 64, 65, 66, 67, 68, 69, 70, 71, 72, 73, 74, 75, 76, 77, 78, 79, 80, 81, 82, 83, 84, 168, 165, 163, 162), (169, 165, 168, 166, 167), (164, 160, 161, 162, 163)])
me_cube_006.materials.append(mat_material_003)
me_cube_006.use_remesh_preserve_volume = False
me_cube_006.use_remesh_preserve_attributes = False
me_cube_006.use_mirror_vertex_groups = False
me_cube_006.update()
me_cube_005 = bpy.data.meshes.new('Cube.005')
me_cube_005.from_pydata([(-1.0, -1.048, -0.7618), (-1.0, -0.9612, -0.2424), (-1.0, -0.9438, -0.4417), (-1.0, -0.8921, -0.6196), (-1.0, -0.8083, -0.6712), (-1.0, -0.6956, -0.6712), (-1.0, -0.5582, -0.6725), (-1.0, -0.4014, -0.6767), (-1.0, -0.2313, -0.6761), (-1.0, -0.1316, -0.6754), (-1.0, -0.0922, -0.6751), (-1.0, -0.07837, -0.675), (-1.0, -0.07089, -0.675), (-1.0, -0.0659, -0.6749), (-1.0, -0.06207, -0.6749), (-1.0, -0.05883, -0.6749), (-1.0, -0.05583, -0.6749), (-1.0, -0.05284, -0.6749), (-1.0, -0.04959, -0.6749), (-1.0, -0.04577, -0.6749), (-1.0, -0.04077, -0.675), (-1.0, -0.03329, -0.675), (-1.0, -0.01947, -0.6751), (-1.0, 0.01989, -0.6754), (-1.0, 0.1196, -0.6761), (-1.0, 0.2897, -0.6767), (-1.0, 0.4465, -0.6725), (-1.0, 0.5839, -0.6712), (-1.0, 0.6967, -0.6712), (-1.0, 0.7805, -0.6196), (-1.0, 0.8321, -0.4417), (-1.0, 0.8495, -0.2424), (-1.0, 0.8321, -0.004111), (-1.0, 0.7805, 0.2258), (-1.0, 0.6967, 0.4325), (-1.0, 0.5839, 0.6065), (-1.0, 0.4465, 0.724), (-1.0, 0.2897, 0.7844), (-1.0, 0.1196, 0.8044), (-1.0, 0.01989, 0.8051), (-1.0, -0.01947, 0.8054), (-1.0, -0.03329, 0.8055), (-1.0, 1.0, -0.7618), (-1.0, -0.04077, 0.8055), (-1.0, -0.04577, 0.8056), (-1.0, -0.04959, 0.8056), (-1.0, -0.05284, 0.8056), (-1.0, -0.05583, 0.8056), (-1.0, -0.05883, 0.8056), (-1.0, -0.06207, 0.8056), (-1.0, -0.0659, 0.8056), (-1.0, -0.07089, 0.8055), (-1.0, -0.07837, 0.8055), (-1.0, -0.0922, 0.8054), (-1.0, -0.1316, 0.8051), (-1.0, -0.2313, 0.8044), (-1.0, -0.4014, 0.7844), (-1.0, -0.5582, 0.724), (-1.0, -0.6956, 0.6065), (-1.0, -0.8083, 0.4325), (-1.0, -0.8921, 0.2258), (-1.0, -0.9438, -0.004111), (1.0, -1.048, -0.7618), (1.0, 1.0, -0.7618), (1.0, -0.9574, -0.2424), (1.0, -0.94, -0.004111), (1.0, -0.8884, 0.2258), (1.0, -0.8046, 0.4325), (1.0, -0.6918, 0.6065), (1.0, -0.5544, 0.724), (1.0, -0.3976, 0.7844), (1.0, -0.3244, 0.793), (1.0, -0.2236, 0.8044), (1.0, -0.1848, 0.8047), (1.0, -0.1358, 0.805), (1.0, -0.1093, 0.8051), (1.0, -0.09153, 0.8052), (1.0, -0.07796, 0.8053), (1.0, -0.06646, 0.8053), (1.0, -0.05583, 0.8053), (1.0, -0.0452, 0.8053), (1.0, -0.0337, 0.8053), (1.0, -0.02013, 0.8052), (1.0, -0.002405, 0.8051), (1.0, 0.02413, 0.805), (1.0, 0.07315, 0.8047), (1.0, 0.1119, 0.8044), (1.0, 0.2128, 0.793), (1.0, 0.2859, 0.7844), (1.0, 0.4427, 0.724), (1.0, 0.5801, 0.6065), (1.0, 0.6929, 0.4325), (1.0, 0.7767, 0.2258), (1.0, 0.8283, -0.004111), (1.0, 0.8457, -0.2424), (1.0, 0.8283, -0.4417), (1.0, 0.7767, -0.6196), (1.0, 0.6929, -0.6712), (1.0, 0.5801, -0.6712), (1.0, 0.4427, -0.6725), (1.0, 0.2859, -0.6767), (1.0, 0.2128, -0.6764), (1.0, 0.1119, -0.6761), (1.0, 0.07315, -0.6758), (1.0, 0.02413, -0.6755), (1.0, -0.002405, -0.6753), (1.0, -0.02013, -0.6753), (1.0, -0.0337, -0.6752), (1.0, -0.0452, -0.6752), (1.0, -0.05583, -0.6752), (1.0, -0.06646, -0.6752), (1.0, -0.07796, -0.6752), (1.0, -0.09153, -0.6753), (1.0, -0.1093, -0.6753), (1.0, -0.1358, -0.6755), (1.0, -0.1848, -0.6758), (1.0, -0.2236, -0.6761), (1.0, -0.3244, -0.6764), (1.0, -0.3976, -0.6767), (1.0, -0.5544, -0.6725), (1.0, -0.6918, -0.6712), (1.0, -0.8046, -0.6712), (1.0, -0.8884, -0.6196), (1.0, -0.94, -0.4417), (0.1239, -0.05583, -0.6748), (0.1239, -0.2327, -0.6761), (0.1239, -0.4029, -0.6767), (0.4477, -0.2293, -0.6761), (0.1239, 0.1211, -0.6761), (0.1239, -0.5596, -0.6725), (0.4477, 0.1177, -0.6761), (0.1239, 0.2912, -0.6767), (0.1239, -0.6971, -0.6712), (0.1239, 0.448, -0.6725), (0.1239, -0.8098, -0.6712), (0.1239, 0.5854, -0.6712), (0.1239, -0.8936, -0.6196), (0.1239, 0.6982, -0.6712), (0.1239, -0.9452, -0.4417), (0.1239, 0.782, -0.6196), (0.1239, -0.9627, -0.2424), (0.1239, 0.8336, -0.4417), (0.1239, -0.9452, -0.004111), (0.1239, 0.851, -0.2424), (0.1239, -0.8936, 0.2258), (0.1239, 0.8336, -0.004111), (0.1239, -0.8098, 0.4325), (0.1239, 0.782, 0.2258), (0.1239, -0.6971, 0.6065), (0.1239, 0.6982, 0.4325), (0.1239, -0.5596, 0.724), (0.1239, 0.5854, 0.6065), (0.1239, -0.4029, 0.7844), (0.1239, 0.448, 0.724), (0.1239, -0.2327, 0.8044), (0.1239, 0.2912, 0.7844), (0.1239, -0.05583, 0.8057), (0.4477, -0.2293, 0.8044), (0.1239, 0.1211, 0.8044), (0.4477, 0.1177, 0.8044), (-1.0, -0.6652, 0.8695), (-1.0, -1.048, 0.2392), (1.0, -1.048, 0.2427), (1.0, -0.6473, 0.9024), (-1.0, -0.6452, 0.9024), (1.0, 0.5095, 0.8862), (1.0, 0.9525, 0.2218), (-1.0, 0.9519, 0.2338), (1.0, 0.5349, 0.848), (-1.0, 0.5169, 0.8861)], [], [(162, 161, 0, 62), (167, 166, 63, 42), (0, 42, 63, 62), (15, 124, 16), (14, 124, 15), (16, 124, 17), (13, 124, 14), (17, 124, 18), (12, 124, 13), (18, 124, 19), (11, 124, 12), (19, 124, 20), (10, 124, 11), (20, 124, 21), (9, 124, 10), (21, 124, 22), (8, 125, 124, 9), (22, 124, 23), (7, 126, 125, 8), (125, 127, 124), (23, 124, 128, 24), (6, 129, 126, 7), (117, 127, 125, 126, 118), (115, 124, 127, 116), (130, 128, 124), (24, 128, 131, 25), (5, 132, 129, 6), (118, 126, 129, 119), (116, 127, 117), (114, 124, 115), (102, 130, 124, 103), (100, 131, 128, 130, 101), (25, 131, 133, 26), (4, 134, 132, 5), (119, 129, 132, 120), (113, 124, 114), (101, 130, 102), (103, 124, 104), (99, 133, 131, 100), (26, 133, 135, 27), (3, 136, 134, 4), (120, 132, 134, 121), (112, 124, 113), (104, 124, 105), (98, 135, 133, 99), (27, 135, 137, 28), (2, 138, 136, 3), (121, 134, 136, 122), (111, 124, 112), (105, 124, 106), (97, 137, 135, 98), (28, 137, 139, 29), (1, 140, 138, 2), (122, 136, 138, 123), (110, 124, 111), (106, 124, 107), (96, 139, 137, 97), (29, 139, 141, 30), (61, 142, 140, 1), (123, 138, 140, 64), (109, 124, 110), (107, 124, 108), (95, 141, 139, 96), (30, 141, 143, 31), (60, 144, 142, 61), (64, 140, 142, 65), (108, 124, 109), (94, 143, 141, 95), (31, 143, 145, 32), (59, 146, 144, 60), (65, 142, 144, 66), (93, 145, 143, 94), (32, 145, 147, 33), (58, 148, 146, 59), (66, 144, 146, 67), (92, 147, 145, 93), (33, 147, 149, 34), (57, 150, 148, 58), (67, 146, 148, 68), (91, 149, 147, 92), (34, 149, 151, 35), (56, 152, 150, 57), (68, 148, 150, 69), (90, 151, 149, 91), (35, 151, 153, 36), (55, 154, 152, 56), (69, 150, 152, 70), (89, 153, 151, 90), (36, 153, 155, 37), (54, 156, 154, 55), (70, 152, 154, 157, 71), (88, 155, 153, 89), (37, 155, 158, 38), (53, 156, 54), (156, 157, 154), (71, 157, 72), (87, 159, 158, 155, 88), (38, 158, 156, 39), (52, 156, 53), (72, 157, 156, 73), (86, 159, 87), (156, 158, 159), (39, 156, 40), (51, 156, 52), (73, 156, 74), (85, 156, 159, 86), (40, 156, 41), (50, 156, 51), (74, 156, 75), (84, 156, 85), (41, 156, 43), (49, 156, 50), (75, 156, 76), (83, 156, 84), (43, 156, 44), (48, 156, 49), (76, 156, 77), (82, 156, 83), (44, 156, 45), (47, 156, 48), (77, 156, 78), (81, 156, 82), (45, 156, 46), (46, 156, 47), (78, 156, 79), (80, 156, 81), (79, 156, 80), (0, 161, 160, 41, 43, 44, 45, 46, 47, 48, 49, 50, 51, 52, 53, 54, 55, 56, 57, 58, 59, 60, 61, 1), (0, 1, 2, 3, 4, 5, 6, 7, 8, 9, 10, 11, 12, 13, 14, 15, 16, 17, 18, 19, 20, 21, 22, 23, 24, 25, 26, 27, 28, 29, 30, 31, 32, 33, 34, 35, 36, 37, 38, 39, 40, 41, 160, 164, 169, 167, 42), (62, 63, 166, 168, 84, 85, 86, 87, 88, 89, 90, 91, 92, 93, 94, 95, 96, 97, 98, 99, 100, 101, 102, 103, 104, 105, 106, 107, 108, 109, 110, 111, 112, 113, 114, 115, 116, 117, 118, 119, 120, 121, 122, 123, 64), (163, 165, 169, 164), (62, 64, 65, 66, 67, 68, 69, 70, 71, 72, 73, 74, 75, 76, 77, 78, 79, 80, 81, 82, 83, 84, 168, 165, 163, 162), (164, 160, 161, 162, 163), (169, 165, 168, 166, 167)])
me_cube_005.materials.append(mat_material_001)
me_cube_005.use_remesh_preserve_volume = False
me_cube_005.use_remesh_preserve_attributes = False
me_cube_005.use_mirror_vertex_groups = False
me_cube_005.update()
me_sphere_002 = bpy.data.meshes.new('Sphere.002')
me_sphere_002.from_pydata([(-0.1951, 3.583e-08, 0.3313), (-0.3827, 3.639e-08, 0.3318), (-0.5556, 3.285e-08, 0.3283), (-0.7071, 2.151e-08, 0.3273), (-0.8315, 7.109e-09, 0.3273), (-0.9239, -1.736e-09, 0.2852), (-0.9808, 3.188e-10, 0.1616), (-1.0, 1.173e-10, -0.000886), (-0.9808, 1.031e-14, -0.1951), (-0.9239, -3.014e-11, -0.3825), (-0.8315, -6.147e-10, -0.5509), (-0.7071, -1.9e-09, -0.6928), (-0.5556, -5.69e-09, -0.7885), (-0.3827, -1.141e-08, -0.8377), (-0.1951, -1.679e-08, -0.854), (-0.1913, 0.03806, 0.3313), (-0.3753, 0.07466, 0.3318), (-0.5449, 0.1084, 0.3283), (-0.6935, 0.1379, 0.3273), (-0.8155, 0.1622, 0.3273), (-0.9061, 0.1802, 0.2852), (-0.9619, 0.1913, 0.1616), (-0.9808, 0.1951, -0.000886), (-0.9619, 0.1913, -0.1951), (-0.9061, 0.1802, -0.3825), (-0.8155, 0.1622, -0.5509), (-0.6935, 0.1379, -0.6928), (-0.5449, 0.1084, -0.7885), (-0.3753, 0.07466, -0.8377), (-0.1913, 0.03806, -0.854), (-0.1802, 0.07466, 0.3313), (-0.3536, 0.1464, 0.3318), (-0.5133, 0.2126, 0.3283), (-0.6533, 0.2706, 0.3273), (-0.7682, 0.3182, 0.3273), (-0.8536, 0.3536, 0.2852), (-0.9061, 0.3753, 0.1616), (-0.9239, 0.3827, -0.000886), (-0.9061, 0.3753, -0.1951), (-0.8536, 0.3536, -0.3825), (-0.7682, 0.3182, -0.5509), (-0.6533, 0.2706, -0.6928), (-0.5133, 0.2126, -0.7885), (-0.3536, 0.1464, -0.8377), (-0.1802, 0.07466, -0.854), (-0.1622, 0.1084, 0.3313), (-0.3182, 0.2126, 0.3318), (-0.4619, 0.3087, 0.3283), (-0.5879, 0.3928, 0.3273), (-0.6913, 0.4619, 0.3273), (-0.7682, 0.5133, 0.2852), (-0.8155, 0.5449, 0.1616), (-0.8315, 0.5556, -0.000886), (-0.8155, 0.5449, -0.1951), (-0.7682, 0.5133, -0.3825), (-0.6913, 0.4619, -0.5509), (-0.5879, 0.3928, -0.6928), (-0.4619, 0.3087, -0.7885), (-0.3182, 0.2126, -0.8377), (-0.1622, 0.1084, -0.854), (-0.1379, 0.1379, 0.3313), (-0.2706, 0.2706, 0.3318), (-0.3928, 0.3928, 0.3283), (-0.5, 0.5, 0.3273), (-0.5879, 0.5879, 0.3273), (-0.6533, 0.6533, 0.2852), (-0.6935, 0.6935, 0.1616), (-0.7071, 0.7071, -0.000886), (-0.6935, 0.6935, -0.1951), (-0.6533, 0.6533, -0.3825), (-0.5879, 0.5879, -0.5509), (-0.5, 0.5, -0.6928), (-0.3928, 0.3928, -0.7885), (-0.2706, 0.2706, -0.8377), (-0.1379, 0.1379, -0.854), (-0.1084, 0.1622, 0.3313), (-0.2126, 0.3182, 0.3318), (-0.3087, 0.4619, 0.3283), (-0.3928, 0.5879, 0.3273), (-0.4619, 0.6913, 0.3273), (-0.5133, 0.7682, 0.2852), (-0.5449, 0.8155, 0.1616), (-0.5556, 0.8315, -0.000886), (-0.5449, 0.8155, -0.1951), (-0.5133, 0.7682, -0.3825), (-0.4619, 0.6913, -0.5509), (-0.3928, 0.5879, -0.6928), (-0.3087, 0.4619, -0.7885), (-0.2126, 0.3182, -0.8377), (-0.1084, 0.1622, -0.854), (-0.07466, 0.1802, 0.3313), (-0.1464, 0.3536, 0.3318), (-0.2126, 0.5133, 0.3283), (-0.2706, 0.6533, 0.3273), (-0.3182, 0.7682, 0.3273), (-0.3536, 0.8536, 0.2852), (-0.3753, 0.9061, 0.1616), (-0.3827, 0.9239, -0.000886), (-0.3753, 0.9061, -0.1951), (-0.3536, 0.8536, -0.3825), (-0.3182, 0.7682, -0.5509), (-0.2706, 0.6533, -0.6928), (-0.2126, 0.5133, -0.7885), (-0.1464, 0.3536, -0.8377), (-0.07466, 0.1802, -0.854), (-0.03806, 0.1913, 0.3313), (-0.07466, 0.3753, 0.3318), (-0.1084, 0.5449, 0.3283), (-0.1379, 0.6935, 0.3273), (-0.1622, 0.8155, 0.3273), (-0.1802, 0.9061, 0.2852), (-0.1913, 0.9619, 0.1616), (-0.1951, 0.9808, -0.000886), (-0.1913, 0.9619, -0.1951), (-0.1802, 0.9061, -0.3825), (-0.1622, 0.8155, -0.5509), (-0.1379, 0.6935, -0.6928), (-0.1084, 0.5449, -0.7885), (-0.07466, 0.3753, -0.8377), (-0.03806, 0.1913, -0.854), (3.266e-07, 0.1951, 0.3313), (3.192e-07, 0.3827, 0.3318), (3.117e-07, 0.5556, 0.3283), (3.192e-07, 0.7071, 0.3273), (3.341e-07, 0.8315, 0.3273), (2.745e-07, 0.9239, 0.2852), (3.937e-07, 0.9808, 0.1616), (3.788e-07, 1.0, -0.000886), (3.937e-07, 0.9808, -0.1951), (2.298e-07, 0.9239, -0.3825), (3.341e-07, 0.8315, -0.5509), (3.192e-07, 0.7071, -0.6928), (3.415e-07, 0.5556, -0.7885), (3.043e-07, 0.3827, -0.8377), (3.08e-07, 0.1951, -0.854), (0.03806, 0.1913, 0.3313), (0.07466, 0.3753, 0.3318), (0.1084, 0.5449, 0.3283), (0.138, 0.6935, 0.3273), (0.1622, 0.8155, 0.3273), (0.1802, 0.9061, 0.2852), (0.1913, 0.9619, 0.1616), (0.1951, 0.9808, -0.000886), (0.1913, 0.9619, -0.1951), (0.1802, 0.9061, -0.3825), (0.1622, 0.8155, -0.5509), (0.138, 0.6935, -0.6928), (0.1084, 0.5449, -0.7885), (0.07466, 0.3753, -0.8377), (0.03806, 0.1913, -0.854), (0.07466, 0.1802, 0.3313), (0.1464, 0.3536, 0.3318), (0.2126, 0.5133, 0.3283), (0.2706, 0.6533, 0.3273), (0.3182, 0.7682, 0.3273), (0.3536, 0.8536, 0.2852), (0.3753, 0.9061, 0.1616), (0.3827, 0.9239, -0.000886), (0.3753, 0.9061, -0.1951), (0.3536, 0.8536, -0.3825), (0.3182, 0.7682, -0.5509), (0.2706, 0.6533, -0.6928), (0.2126, 0.5133, -0.7885), (0.1464, 0.3536, -0.8377), (0.07466, 0.1802, -0.854), (0.1084, 0.1622, 0.3313), (0.2126, 0.3182, 0.3318), (0.3087, 0.4619, 0.3283), (0.3928, 0.5879, 0.3273), (0.4619, 0.6913, 0.3273), (0.5133, 0.7682, 0.2852), (0.5449, 0.8155, 0.1616), (0.5556, 0.8315, -0.000886), (0.5449, 0.8155, -0.1951), (0.5133, 0.7682, -0.3825), (0.4619, 0.6913, -0.5509), (0.3928, 0.5879, -0.6928), (0.3087, 0.4619, -0.7885), (0.2126, 0.3182, -0.8377), (0.1084, 0.1622, -0.854), (0.138, 0.1379, 0.3313), (0.2706, 0.2706, 0.3318), (0.3928, 0.3928, 0.3283), (0.5, 0.5, 0.3273), (0.5879, 0.5879, 0.3273), (0.6533, 0.6533, 0.2852), (0.6935, 0.6935, 0.1616), (0.7071, 0.7071, -0.000886), (0.6935, 0.6935, -0.1951), (0.6533, 0.6533, -0.3825), (0.5879, 0.5879, -0.5509), (0.5, 0.5, -0.6928), (0.3928, 0.3928, -0.7885), (0.2706, 0.2706, -0.8377), (0.138, 0.1379, -0.854), (0.1622, 0.1084, 0.3313), (0.3182, 0.2126, 0.3318), (0.4619, 0.3087, 0.3283), (0.5879, 0.3928, 0.3273), (0.6913, 0.4619, 0.3273), (0.7682, 0.5133, 0.2852), (0.8155, 0.5449, 0.1616), (0.8315, 0.5556, -0.000886), (0.8155, 0.5449, -0.1951), (0.7682, 0.5133, -0.3825), (0.6913, 0.4619, -0.5509), (0.5879, 0.3928, -0.6928), (0.4619, 0.3087, -0.7885), (0.3182, 0.2126, -0.8377), (0.1622, 0.1084, -0.854), (0.1802, 0.07466, 0.3313), (0.3536, 0.1464, 0.3318), (0.5133, 0.2126, 0.3283), (0.6533, 0.2706, 0.3273), (0.7682, 0.3182, 0.3273), (0.8536, 0.3536, 0.2852), (0.9061, 0.3753, 0.1616), (0.9239, 0.3827, -0.000886), (0.9061, 0.3753, -0.1951), (0.8536, 0.3536, -0.3825), (0.7682, 0.3182, -0.5509), (0.6533, 0.2706, -0.6928), (0.5133, 0.2126, -0.7885), (0.3536, 0.1464, -0.8377), (0.1802, 0.07466, -0.854), (0.1913, 0.03806, 0.3313), (0.3753, 0.07466, 0.3318), (0.5449, 0.1084, 0.3283), (0.6935, 0.1379, 0.3273), (0.8155, 0.1622, 0.3273), (0.9061, 0.1802, 0.2852), (0.9619, 0.1913, 0.1616), (0.9808, 0.1951, -0.000886), (0.9619, 0.1913, -0.1951), (0.9061, 0.1802, -0.3825), (0.8155, 0.1622, -0.5509), (0.6935, 0.1379, -0.6928), (0.5449, 0.1084, -0.7885), (0.3753, 0.07466, -0.8377), (0.1913, 0.03806, -0.854), (0.1951, 2.862e-08, 0.3313), (0.3827, 7.76e-08, 0.3318), (0.5556, 5.917e-08, 0.3283), (0.7071, -4.324e-09, 0.3273), (0.8315, -7.833e-08, 0.3273), (0.9239, 6.183e-08, 0.2852), (0.9808, -8.512e-08, 0.1616), (1.0, -1.002e-07, -0.000886), (0.9808, -8.544e-08, -0.1951), (0.9239, 6.354e-08, -0.3825), (0.8315, -8.606e-08, -0.5509), (0.7071, -2.774e-08, -0.6928), (0.5556, -1.663e-08, -0.7885), (0.3827, -7.446e-09, -0.8377), (0.1951, -1.283e-08, -0.854), (0.1913, -0.03806, 0.3313), (0.3753, -0.07466, 0.3318), (0.5449, -0.1084, 0.3283), (0.6935, -0.1379, 0.3273), (0.8155, -0.1622, 0.3273), (0.9061, -0.1802, 0.2852), (0.9619, -0.1913, 0.1616), (0.9808, -0.1951, -0.000886), (0.9619, -0.1913, -0.1951), (0.9061, -0.1802, -0.3825), (0.8155, -0.1622, -0.5509), (0.6935, -0.1379, -0.6928), (0.5449, -0.1084, -0.7885), (0.3753, -0.07466, -0.8377), (0.1913, -0.03806, -0.854), (0.1802, -0.07466, 0.3313), (0.3536, -0.1464, 0.3318), (0.5133, -0.2126, 0.3283), (0.6533, -0.2706, 0.3273), (0.7682, -0.3182, 0.3273), (0.8536, -0.3536, 0.2852), (0.9061, -0.3753, 0.1616), (0.9239, -0.3827, -0.000886), (0.9061, -0.3753, -0.1951), (0.8536, -0.3536, -0.3825), (0.7682, -0.3182, -0.5509), (0.6533, -0.2706, -0.6928), (0.5133, -0.2126, -0.7885), (0.3536, -0.1464, -0.8377), (0.1802, -0.07466, -0.854), (0.1622, -0.1084, 0.3313), (0.3182, -0.2126, 0.3318), (0.4619, -0.3087, 0.3283), (0.5879, -0.3928, 0.3273), (0.6913, -0.4619, 0.3273), (0.7682, -0.5133, 0.2852), (0.8155, -0.5449, 0.1616), (0.8315, -0.5556, -0.000886), (0.8155, -0.5449, -0.1951), (0.7682, -0.5133, -0.3825), (0.6913, -0.4619, -0.5509), (0.5879, -0.3928, -0.6928), (0.4619, -0.3087, -0.7885), (0.3182, -0.2126, -0.8377), (0.1622, -0.1084, -0.854), (0.138, -0.1379, 0.3313), (0.2706, -0.2706, 0.3318), (0.3928, -0.3928, 0.3283), (0.5, -0.5, 0.3273), (0.5879, -0.5879, 0.3273), (0.6533, -0.6533, 0.2852), (0.6935, -0.6935, 0.1616), (0.7071, -0.7071, -0.000886), (0.6935, -0.6935, -0.1951), (0.6533, -0.6533, -0.3825), (0.5879, -0.5879, -0.5509), (0.5, -0.5, -0.6928), (0.3928, -0.3928, -0.7885), (0.2706, -0.2706, -0.8377), (0.1379, -0.1379, -0.854), (0.1084, -0.1622, 0.3313), (0.2126, -0.3182, 0.3318), (0.3087, -0.4619, 0.3283), (0.3928, -0.5879, 0.3273), (0.4619, -0.6913, 0.3273), (0.5133, -0.7682, 0.2852), (0.5449, -0.8155, 0.1616), (0.5556, -0.8315, -0.000886), (0.5449, -0.8155, -0.1951), (0.5133, -0.7682, -0.3825), (0.4619, -0.6913, -0.5509), (0.3928, -0.5879, -0.6928), (0.3087, -0.4619, -0.7885), (0.2126, -0.3182, -0.8377), (0.1084, -0.1622, -0.854), (3.258e-07, -1.919e-08, -0.8551), (0.07466, -0.1802, 0.3313), (0.1464, -0.3536, 0.3318), (0.2126, -0.5133, 0.3283), (0.2706, -0.6533, 0.3273), (0.3182, -0.7682, 0.3273), (0.3536, -0.8536, 0.2852), (0.3753, -0.9061, 0.1616), (0.3827, -0.9239, -0.000886), (0.3753, -0.9061, -0.1951), (0.3536, -0.8536, -0.3825), (0.3182, -0.7682, -0.5509), (0.2706, -0.6533, -0.6928), (0.2126, -0.5133, -0.7885), (0.1464, -0.3536, -0.8377), (0.07466, -0.1802, -0.854), (0.03806, -0.1913, 0.3313), (0.07466, -0.3753, 0.3318), (0.1084, -0.5449, 0.3283), (0.1379, -0.6935, 0.3273), (0.1622, -0.8155, 0.3273), (0.1802, -0.9061, 0.2852), (0.1913, -0.9619, 0.1616), (0.1951, -0.9808, -0.000886), (0.1913, -0.9619, -0.1951), (0.1802, -0.9061, -0.3825), (0.1622, -0.8155, -0.5509), (0.1379, -0.6935, -0.6928), (0.1084, -0.5449, -0.7885), (0.07466, -0.3753, -0.8377), (0.03806, -0.1913, -0.854), (3.117e-07, -0.1951, 0.3313), (2.819e-07, -0.3827, 0.3318), (2.819e-07, -0.5556, 0.3283), (1.851e-07, -0.7071, 0.3273), (1.404e-07, -0.8315, 0.3273), (3.192e-07, -0.9239, 0.2852), (9.567e-08, -0.9808, 0.1616), (1.404e-07, -1.0, -0.000886), (9.567e-08, -0.9808, -0.1951), (3.192e-07, -0.9239, -0.3825), (1.404e-07, -0.8315, -0.5509), (1.851e-07, -0.7071, -0.6928), (2.596e-07, -0.5556, -0.7885), (2.521e-07, -0.3827, -0.8377), (3.155e-07, -0.1951, -0.854), (-0.03806, -0.1913, 0.3313), (-0.07466, -0.3753, 0.3318), (-0.1084, -0.5449, 0.3283), (-0.1379, -0.6935, 0.3273), (-0.1622, -0.8155, 0.3273), (-0.1802, -0.9061, 0.2852), (-0.1913, -0.9619, 0.1616), (-0.1951, -0.9808, -0.000886), (-0.1913, -0.9619, -0.1951), (-0.1802, -0.9061, -0.3825), (-0.1622, -0.8155, -0.5509), (-0.1379, -0.6935, -0.6928), (-0.1084, -0.5449, -0.7885), (-0.07466, -0.3753, -0.8377), (-0.03806, -0.1913, -0.854), (-0.07466, -0.1802, 0.3313), (-0.1464, -0.3536, 0.3318), (-0.2126, -0.5133, 0.3283), (-0.2706, -0.6533, 0.3273), (-0.3182, -0.7682, 0.3273), (-0.3536, -0.8536, 0.2852), (-0.3753, -0.9061, 0.1616), (-0.3827, -0.9239, -0.000886), (-0.3753, -0.9061, -0.1951), (-0.3536, -0.8536, -0.3825), (-0.3182, -0.7682, -0.5509), (-0.2706, -0.6533, -0.6928), (-0.2126, -0.5133, -0.7885), (-0.1464, -0.3536, -0.8377), (-0.07466, -0.1802, -0.854), (-0.1084, -0.1622, 0.3313), (-0.2126, -0.3182, 0.3318), (-0.3087, -0.4619, 0.3283), (-0.3928, -0.5879, 0.3273), (-0.4619, -0.6913, 0.3273), (-0.5133, -0.7682, 0.2852), (-0.5449, -0.8155, 0.1616), (-0.5556, -0.8315, -0.000886), (-0.5449, -0.8155, -0.1951), (-0.5133, -0.7682, -0.3825), (-0.4619, -0.6913, -0.5509), (-0.3928, -0.5879, -0.6928), (-0.3087, -0.4619, -0.7885), (-0.2126, -0.3182, -0.8377), (-0.1084, -0.1622, -0.854), (-0.1379, -0.1379, 0.3313), (-0.2706, -0.2706, 0.3318), (-0.3928, -0.3928, 0.3283), (-0.5, -0.5, 0.3273), (-0.5879, -0.5879, 0.3273), (-0.6533, -0.6533, 0.2852), (-0.6935, -0.6935, 0.1616), (-0.7071, -0.7071, -0.000886), (-0.6935, -0.6935, -0.1951), (-0.6533, -0.6533, -0.3825), (-0.5879, -0.5879, -0.5509), (-0.5, -0.5, -0.6928), (-0.3928, -0.3928, -0.7885), (-0.2706, -0.2706, -0.8377), (-0.1379, -0.1379, -0.854), (-0.1622, -0.1084, 0.3313), (-0.3182, -0.2126, 0.3318), (-0.4619, -0.3087, 0.3283), (-0.5879, -0.3928, 0.3273), (-0.6913, -0.4619, 0.3273), (-0.7682, -0.5133, 0.2852), (-0.8155, -0.5449, 0.1616), (-0.8315, -0.5556, -0.000886), (-0.8155, -0.5449, -0.1951), (-0.7682, -0.5133, -0.3825), (-0.6913, -0.4619, -0.5509), (-0.5879, -0.3928, -0.6928), (-0.4619, -0.3087, -0.7885), (-0.3182, -0.2126, -0.8377), (-0.1622, -0.1084, -0.854), (2.48e-08, -8.99e-08, 0.3302), (-0.1802, -0.07466, 0.3313), (-0.3536, -0.1464, 0.3318), (-0.5133, -0.2126, 0.3283), (-0.6533, -0.2706, 0.3273), (-0.7682, -0.3182, 0.3273), (-0.8536, -0.3536, 0.2852), (-0.9061, -0.3753, 0.1616), (-0.9239, -0.3827, -0.000886), (-0.9061, -0.3753, -0.1951), (-0.8536, -0.3536, -0.3825), (-0.7682, -0.3182, -0.5509), (-0.6533, -0.2706, -0.6928), (-0.5133, -0.2126, -0.7885), (-0.3536, -0.1464, -0.8377), (-0.1802, -0.07466, -0.854), (-0.1913, -0.03806, 0.3313), (-0.3753, -0.07466, 0.3318), (-0.5449, -0.1084, 0.3283), (-0.6935, -0.1379, 0.3273), (-0.8155, -0.1622, 0.3273), (-0.9061, -0.1802, 0.2852), (-0.9619, -0.1913, 0.1616), (-0.9808, -0.1951, -0.000886), (-0.9619, -0.1913, -0.1951), (-0.9061, -0.1802, -0.3825), (-0.8155, -0.1622, -0.5509), (-0.6935, -0.1379, -0.6928), (-0.5449, -0.1084, -0.7885), (-0.3753, -0.07466, -0.8377), (-0.1913, -0.03806, -0.854)], [], [(13, 28, 27, 12), (6, 21, 20, 5), (14, 29, 28, 13), (7, 22, 21, 6), (0, 15, 451), (330, 29, 14), (8, 23, 22, 7), (1, 16, 15, 0), (9, 24, 23, 8), (2, 17, 16, 1), (10, 25, 24, 9), (3, 18, 17, 2), (11, 26, 25, 10), (4, 19, 18, 3), (12, 27, 26, 11), (5, 20, 19, 4), (27, 42, 41, 26), (20, 35, 34, 19), (28, 43, 42, 27), (21, 36, 35, 20), (29, 44, 43, 28), (22, 37, 36, 21), (15, 30, 451), (330, 44, 29), (23, 38, 37, 22), (16, 31, 30, 15), (24, 39, 38, 23), (17, 32, 31, 16), (25, 40, 39, 24), (18, 33, 32, 17), (26, 41, 40, 25), (19, 34, 33, 18), (31, 46, 45, 30), (39, 54, 53, 38), (32, 47, 46, 31), (40, 55, 54, 39), (33, 48, 47, 32), (41, 56, 55, 40), (34, 49, 48, 33), (42, 57, 56, 41), (35, 50, 49, 34), (43, 58, 57, 42), (36, 51, 50, 35), (44, 59, 58, 43), (37, 52, 51, 36), (30, 45, 451), (330, 59, 44), (38, 53, 52, 37), (50, 65, 64, 49), (58, 73, 72, 57), (51, 66, 65, 50), (59, 74, 73, 58), (52, 67, 66, 51), (45, 60, 451), (330, 74, 59), (53, 68, 67, 52), (46, 61, 60, 45), (54, 69, 68, 53), (47, 62, 61, 46), (55, 70, 69, 54), (48, 63, 62, 47), (56, 71, 70, 55), (49, 64, 63, 48), (57, 72, 71, 56), (69, 84, 83, 68), (62, 77, 76, 61), (70, 85, 84, 69), (63, 78, 77, 62), (71, 86, 85, 70), (64, 79, 78, 63), (72, 87, 86, 71), (65, 80, 79, 64), (73, 88, 87, 72), (66, 81, 80, 65), (74, 89, 88, 73), (67, 82, 81, 66), (60, 75, 451), (330, 89, 74), (68, 83, 82, 67), (61, 76, 75, 60), (88, 103, 102, 87), (81, 96, 95, 80), (89, 104, 103, 88), (82, 97, 96, 81), (75, 90, 451), (330, 104, 89), (83, 98, 97, 82), (76, 91, 90, 75), (84, 99, 98, 83), (77, 92, 91, 76), (85, 100, 99, 84), (78, 93, 92, 77), (86, 101, 100, 85), (79, 94, 93, 78), (87, 102, 101, 86), (80, 95, 94, 79), (100, 115, 114, 99), (93, 108, 107, 92), (101, 116, 115, 100), (94, 109, 108, 93), (102, 117, 116, 101), (95, 110, 109, 94), (103, 118, 117, 102), (96, 111, 110, 95), (104, 119, 118, 103), (97, 112, 111, 96), (90, 105, 451), (330, 119, 104), (98, 113, 112, 97), (91, 106, 105, 90), (99, 114, 113, 98), (92, 107, 106, 91), (119, 134, 133, 118), (112, 127, 126, 111), (105, 120, 451), (330, 134, 119), (113, 128, 127, 112), (106, 121, 120, 105), (114, 129, 128, 113), (107, 122, 121, 106), (115, 130, 129, 114), (108, 123, 122, 107), (116, 131, 130, 115), (109, 124, 123, 108), (117, 132, 131, 116), (110, 125, 124, 109), (118, 133, 132, 117), (111, 126, 125, 110), (123, 138, 137, 122), (131, 146, 145, 130), (124, 139, 138, 123), (132, 147, 146, 131), (125, 140, 139, 124), (133, 148, 147, 132), (126, 141, 140, 125), (134, 149, 148, 133), (127, 142, 141, 126), (120, 135, 451), (330, 149, 134), (128, 143, 142, 127), (121, 136, 135, 120), (129, 144, 143, 128), (122, 137, 136, 121), (130, 145, 144, 129), (142, 157, 156, 141), (135, 150, 451), (330, 164, 149), (143, 158, 157, 142), (136, 151, 150, 135), (144, 159, 158, 143), (137, 152, 151, 136), (145, 160, 159, 144), (138, 153, 152, 137), (146, 161, 160, 145), (139, 154, 153, 138), (147, 162, 161, 146), (140, 155, 154, 139), (148, 163, 162, 147), (141, 156, 155, 140), (149, 164, 163, 148), (161, 176, 175, 160), (154, 169, 168, 153), (162, 177, 176, 161), (155, 170, 169, 154), (163, 178, 177, 162), (156, 171, 170, 155), (164, 179, 178, 163), (157, 172, 171, 156), (150, 165, 451), (330, 179, 164), (158, 173, 172, 157), (151, 166, 165, 150), (159, 174, 173, 158), (152, 167, 166, 151), (160, 175, 174, 159), (153, 168, 167, 152), (165, 180, 451), (330, 194, 179), (173, 188, 187, 172), (166, 181, 180, 165), (174, 189, 188, 173), (167, 182, 181, 166), (175, 190, 189, 174), (168, 183, 182, 167), (176, 191, 190, 175), (169, 184, 183, 168), (177, 192, 191, 176), (170, 185, 184, 169), (178, 193, 192, 177), (171, 186, 185, 170), (179, 194, 193, 178), (172, 187, 186, 171), (184, 199, 198, 183), (192, 207, 206, 191), (185, 200, 199, 184), (193, 208, 207, 192), (186, 201, 200, 185), (194, 209, 208, 193), (187, 202, 201, 186), (180, 195, 451), (330, 209, 194), (188, 203, 202, 187), (181, 196, 195, 180), (189, 204, 203, 188), (182, 197, 196, 181), (190, 205, 204, 189), (183, 198, 197, 182), (191, 206, 205, 190), (203, 218, 217, 202), (196, 211, 210, 195), (204, 219, 218, 203), (197, 212, 211, 196), (205, 220, 219, 204), (198, 213, 212, 197), (206, 221, 220, 205), (199, 214, 213, 198), (207, 222, 221, 206), (200, 215, 214, 199), (208, 223, 222, 207), (201, 216, 215, 200), (209, 224, 223, 208), (202, 217, 216, 201), (195, 210, 451), (330, 224, 209), (222, 237, 236, 221), (215, 230, 229, 214), (223, 238, 237, 222), (216, 231, 230, 215), (224, 239, 238, 223), (217, 232, 231, 216), (210, 225, 451), (330, 239, 224), (218, 233, 232, 217), (211, 226, 225, 210), (219, 234, 233, 218), (212, 227, 226, 211), (220, 235, 234, 219), (213, 228, 227, 212), (221, 236, 235, 220), (214, 229, 228, 213), (234, 249, 248, 233), (227, 242, 241, 226), (235, 250, 249, 234), (228, 243, 242, 227), (236, 251, 250, 235), (229, 244, 243, 228), (237, 252, 251, 236), (230, 245, 244, 229), (238, 253, 252, 237), (231, 246, 245, 230), (239, 254, 253, 238), (232, 247, 246, 231), (225, 240, 451), (330, 254, 239), (233, 248, 247, 232), (226, 241, 240, 225), (253, 268, 267, 252), (246, 261, 260, 245), (254, 269, 268, 253), (247, 262, 261, 246), (240, 255, 451), (330, 269, 254), (248, 263, 262, 247), (241, 256, 255, 240), (249, 264, 263, 248), (242, 257, 256, 241), (250, 265, 264, 249), (243, 258, 257, 242), (251, 266, 265, 250), (244, 259, 258, 243), (252, 267, 266, 251), (245, 260, 259, 244), (257, 272, 271, 256), (265, 280, 279, 264), (258, 273, 272, 257), (266, 281, 280, 265), (259, 274, 273, 258), (267, 282, 281, 266), (260, 275, 274, 259), (268, 283, 282, 267), (261, 276, 275, 260), (269, 284, 283, 268), (262, 277, 276, 261), (255, 270, 451), (330, 284, 269), (263, 278, 277, 262), (256, 271, 270, 255), (264, 279, 278, 263), (276, 291, 290, 275), (284, 299, 298, 283), (277, 292, 291, 276), (270, 285, 451), (330, 299, 284), (278, 293, 292, 277), (271, 286, 285, 270), (279, 294, 293, 278), (272, 287, 286, 271), (280, 295, 294, 279), (273, 288, 287, 272), (281, 296, 295, 280), (274, 289, 288, 273), (282, 297, 296, 281), (275, 290, 289, 274), (283, 298, 297, 282), (295, 310, 309, 294), (288, 303, 302, 287), (296, 311, 310, 295), (289, 304, 303, 288), (297, 312, 311, 296), (290, 305, 304, 289), (298, 313, 312, 297), (291, 306, 305, 290), (299, 314, 313, 298), (292, 307, 306, 291), (285, 300, 451), (330, 314, 299), (293, 308, 307, 292), (286, 301, 300, 285), (294, 309, 308, 293), (287, 302, 301, 286), (314, 329, 328, 313), (307, 322, 321, 306), (300, 315, 451), (330, 329, 314), (308, 323, 322, 307), (301, 316, 315, 300), (309, 324, 323, 308), (302, 317, 316, 301), (310, 325, 324, 309), (303, 318, 317, 302), (311, 326, 325, 310), (304, 319, 318, 303), (312, 327, 326, 311), (305, 320, 319, 304), (313, 328, 327, 312), (306, 321, 320, 305), (318, 334, 333, 317), (326, 342, 341, 325), (319, 335, 334, 318), (327, 343, 342, 326), (320, 336, 335, 319), (328, 344, 343, 327), (321, 337, 336, 320), (329, 345, 344, 328), (322, 338, 337, 321), (315, 331, 451), (330, 345, 329), (323, 339, 338, 322), (316, 332, 331, 315), (324, 340, 339, 323), (317, 333, 332, 316), (325, 341, 340, 324), (338, 353, 352, 337), (331, 346, 451), (330, 360, 345), (339, 354, 353, 338), (332, 347, 346, 331), (340, 355, 354, 339), (333, 348, 347, 332), (341, 356, 355, 340), (334, 349, 348, 333), (342, 357, 356, 341), (335, 350, 349, 334), (343, 358, 357, 342), (336, 351, 350, 335), (344, 359, 358, 343), (337, 352, 351, 336), (345, 360, 359, 344), (357, 372, 371, 356), (350, 365, 364, 349), (358, 373, 372, 357), (351, 366, 365, 350), (359, 374, 373, 358), (352, 367, 366, 351), (360, 375, 374, 359), (353, 368, 367, 352), (346, 361, 451), (330, 375, 360), (354, 369, 368, 353), (347, 362, 361, 346), (355, 370, 369, 354), (348, 363, 362, 347), (356, 371, 370, 355), (349, 364, 363, 348), (330, 390, 375), (369, 384, 383, 368), (362, 377, 376, 361), (370, 385, 384, 369), (363, 378, 377, 362), (371, 386, 385, 370), (364, 379, 378, 363), (372, 387, 386, 371), (365, 380, 379, 364), (373, 388, 387, 372), (366, 381, 380, 365), (374, 389, 388, 373), (367, 382, 381, 366), (375, 390, 389, 374), (368, 383, 382, 367), (361, 376, 451), (388, 403, 402, 387), (381, 396, 395, 380), (389, 404, 403, 388), (382, 397, 396, 381), (390, 405, 404, 389), (383, 398, 397, 382), (376, 391, 451), (330, 405, 390), (384, 399, 398, 383), (377, 392, 391, 376), (385, 400, 399, 384), (378, 393, 392, 377), (386, 401, 400, 385), (379, 394, 393, 378), (387, 402, 401, 386), (380, 395, 394, 379), (392, 407, 406, 391), (400, 415, 414, 399), (393, 408, 407, 392), (401, 416, 415, 400), (394, 409, 408, 393), (402, 417, 416, 401), (395, 410, 409, 394), (403, 418, 417, 402), (396, 411, 410, 395), (404, 419, 418, 403), (397, 412, 411, 396), (405, 420, 419, 404), (398, 413, 412, 397), (391, 406, 451), (330, 420, 405), (399, 414, 413, 398), (411, 426, 425, 410), (419, 434, 433, 418), (412, 427, 426, 411), (420, 435, 434, 419), (413, 428, 427, 412), (406, 421, 451), (330, 435, 420), (414, 429, 428, 413), (407, 422, 421, 406), (415, 430, 429, 414), (408, 423, 422, 407), (416, 431, 430, 415), (409, 424, 423, 408), (417, 432, 431, 416), (410, 425, 424, 409), (418, 433, 432, 417), (430, 445, 444, 429), (423, 438, 437, 422), (431, 446, 445, 430), (424, 439, 438, 423), (432, 447, 446, 431), (425, 440, 439, 424), (433, 448, 447, 432), (426, 441, 440, 425), (434, 449, 448, 433), (427, 442, 441, 426), (435, 450, 449, 434), (428, 443, 442, 427), (421, 436, 451), (330, 450, 435), (429, 444, 443, 428), (422, 437, 436, 421), (449, 465, 464, 448), (442, 458, 457, 441), (450, 466, 465, 449), (443, 459, 458, 442), (436, 452, 451), (330, 466, 450), (444, 460, 459, 443), (437, 453, 452, 436), (445, 461, 460, 444), (438, 454, 453, 437), (446, 462, 461, 445), (439, 455, 454, 438), (447, 463, 462, 446), (440, 456, 455, 439), (448, 464, 463, 447), (441, 457, 456, 440), (454, 469, 468, 453), (462, 477, 476, 461), (455, 470, 469, 454), (463, 478, 477, 462), (456, 471, 470, 455), (464, 479, 478, 463), (457, 472, 471, 456), (465, 480, 479, 464), (458, 473, 472, 457), (466, 481, 480, 465), (459, 474, 473, 458), (452, 467, 451), (330, 481, 466), (460, 475, 474, 459), (453, 468, 467, 452), (461, 476, 475, 460), (473, 6, 5, 472), (481, 14, 13, 480), (474, 7, 6, 473), (467, 0, 451), (330, 14, 481), (475, 8, 7, 474), (468, 1, 0, 467), (476, 9, 8, 475), (469, 2, 1, 468), (477, 10, 9, 476), (470, 3, 2, 469), (478, 11, 10, 477), (471, 4, 3, 470), (479, 12, 11, 478), (472, 5, 4, 471), (480, 13, 12, 479)])
me_sphere_002.polygons.foreach_set('use_smooth', [True] * 512)
me_sphere_002.materials.append(mat_material_002)
me_sphere_002.use_remesh_preserve_volume = False
me_sphere_002.use_remesh_preserve_attributes = False
me_sphere_002.use_mirror_vertex_groups = False
me_sphere_002.update()
me_cube_002 = bpy.data.meshes.new('Cube.002')
me_cube_002.from_pydata([(-1.0, -1.048, -0.7618), (-1.0, -0.9612, -0.2424), (-1.0, -0.9438, -0.4417), (-1.0, -0.8921, -0.6196), (-1.0, -0.8083, -0.6712), (-1.0, -0.6956, -0.6712), (-1.0, -0.5582, -0.6725), (-1.0, -0.4014, -0.6767), (-1.0, -0.2313, -0.6761), (-1.0, -0.1316, -0.6754), (-1.0, -0.0922, -0.6751), (-1.0, -0.07837, -0.675), (-1.0, -0.07089, -0.675), (-1.0, -0.0659, -0.6749), (-1.0, -0.06207, -0.6749), (-1.0, -0.05883, -0.6749), (-1.0, -0.05583, -0.6749), (-1.0, -0.05284, -0.6749), (-1.0, -0.04959, -0.6749), (-1.0, -0.04577, -0.6749), (-1.0, -0.04077, -0.675), (-1.0, -0.03329, -0.675), (-1.0, -0.01947, -0.6751), (-1.0, 0.01989, -0.6754), (-1.0, 0.1196, -0.6761), (-1.0, 0.2897, -0.6767), (-1.0, 0.4465, -0.6725), (-1.0, 0.5839, -0.6712), (-1.0, 0.6967, -0.6712), (-1.0, 0.7805, -0.6196), (-1.0, 0.8321, -0.4417), (-1.0, 0.8495, -0.2424), (-1.0, 0.8321, -0.004111), (-1.0, 0.7805, 0.2258), (-1.0, 0.6967, 0.4325), (-1.0, 0.5839, 0.6065), (-1.0, 0.4465, 0.724), (-1.0, 0.2897, 0.7844), (-1.0, 0.1196, 0.8044), (-1.0, 0.01989, 0.8051), (-1.0, -0.01947, 0.8054), (-1.0, -0.03329, 0.8055), (-1.0, 1.0, -0.7618), (-1.0, -0.04077, 0.8055), (-1.0, -0.04577, 0.8056), (-1.0, -0.04959, 0.8056), (-1.0, -0.05284, 0.8056), (-1.0, -0.05583, 0.8056), (-1.0, -0.05883, 0.8056), (-1.0, -0.06207, 0.8056), (-1.0, -0.0659, 0.8056), (-1.0, -0.07089, 0.8055), (-1.0, -0.07837, 0.8055), (-1.0, -0.0922, 0.8054), (-1.0, -0.1316, 0.8051), (-1.0, -0.2313, 0.8044), (-1.0, -0.4014, 0.7844), (-1.0, -0.5582, 0.724), (-1.0, -0.6956, 0.6065), (-1.0, -0.8083, 0.4325), (-1.0, -0.8921, 0.2258), (-1.0, -0.9438, -0.004111), (1.0, -1.048, -0.7618), (1.0, 1.0, -0.7618), (1.0, -0.9574, -0.2424), (1.0, -0.94, -0.004111), (1.0, -0.8884, 0.2258), (1.0, -0.8046, 0.4325), (1.0, -0.6918, 0.6065), (1.0, -0.5544, 0.724), (1.0, -0.3976, 0.7844), (1.0, -0.3244, 0.793), (1.0, -0.2236, 0.8044), (1.0, -0.1848, 0.8047), (1.0, -0.1358, 0.805), (1.0, -0.1093, 0.8051), (1.0, -0.09153, 0.8052), (1.0, -0.07796, 0.8053), (1.0, -0.06646, 0.8053), (1.0, -0.05583, 0.8053), (1.0, -0.0452, 0.8053), (1.0, -0.0337, 0.8053), (1.0, -0.02013, 0.8052), (1.0, -0.002405, 0.8051), (1.0, 0.02413, 0.805), (1.0, 0.07315, 0.8047), (1.0, 0.1119, 0.8044), (1.0, 0.2128, 0.793), (1.0, 0.2859, 0.7844), (1.0, 0.4427, 0.724), (1.0, 0.5801, 0.6065), (1.0, 0.6929, 0.4325), (1.0, 0.7767, 0.2258), (1.0, 0.8283, -0.004111), (1.0, 0.8457, -0.2424), (1.0, 0.8283, -0.4417), (1.0, 0.7767, -0.6196), (1.0, 0.6929, -0.6712), (1.0, 0.5801, -0.6712), (1.0, 0.4427, -0.6725), (1.0, 0.2859, -0.6767), (1.0, 0.2128, -0.6764), (1.0, 0.1119, -0.6761), (1.0, 0.07315, -0.6758), (1.0, 0.02413, -0.6755), (1.0, -0.002405, -0.6753), (1.0, -0.02013, -0.6753), (1.0, -0.0337, -0.6752), (1.0, -0.0452, -0.6752), (1.0, -0.05583, -0.6752), (1.0, -0.06646, -0.6752), (1.0, -0.07796, -0.6752), (1.0, -0.09153, -0.6753), (1.0, -0.1093, -0.6753), (1.0, -0.1358, -0.6755), (1.0, -0.1848, -0.6758), (1.0, -0.2236, -0.6761), (1.0, -0.3244, -0.6764), (1.0, -0.3976, -0.6767), (1.0, -0.5544, -0.6725), (1.0, -0.6918, -0.6712), (1.0, -0.8046, -0.6712), (1.0, -0.8884, -0.6196), (1.0, -0.94, -0.4417), (0.1239, -0.05583, -0.6748), (0.1239, -0.2327, -0.6761), (0.1239, -0.4029, -0.6767), (0.4477, -0.2293, -0.6761), (0.1239, 0.1211, -0.6761), (0.1239, -0.5596, -0.6725), (0.4477, 0.1177, -0.6761), (0.1239, 0.2912, -0.6767), (0.1239, -0.6971, -0.6712), (0.1239, 0.448, -0.6725), (0.1239, -0.8098, -0.6712), (0.1239, 0.5854, -0.6712), (0.1239, -0.8936, -0.6196), (0.1239, 0.6982, -0.6712), (0.1239, -0.9452, -0.4417), (0.1239, 0.782, -0.6196), (0.1239, -0.9627, -0.2424), (0.1239, 0.8336, -0.4417), (0.1239, -0.9452, -0.004111), (0.1239, 0.851, -0.2424), (0.1239, -0.8936, 0.2258), (0.1239, 0.8336, -0.004111), (0.1239, -0.8098, 0.4325), (0.1239, 0.782, 0.2258), (0.1239, -0.6971, 0.6065), (0.1239, 0.6982, 0.4325), (0.1239, -0.5596, 0.724), (0.1239, 0.5854, 0.6065), (0.1239, -0.4029, 0.7844), (0.1239, 0.448, 0.724), (0.1239, -0.2327, 0.8044), (0.1239, 0.2912, 0.7844), (0.1239, -0.05583, 0.8057), (0.4477, -0.2293, 0.8044), (0.1239, 0.1211, 0.8044), (0.4477, 0.1177, 0.8044), (-1.0, -0.6652, 0.8695), (-1.0, -1.048, 0.2392), (1.0, -1.048, 0.2427), (1.0, -0.6473, 0.9024), (-1.0, -0.6452, 0.9024), (1.0, 0.5095, 0.8862), (1.0, 0.9525, 0.2218), (-1.0, 0.9519, 0.2338), (1.0, 0.5349, 0.848), (-1.0, 0.5169, 0.8861)], [], [(162, 161, 0, 62), (167, 166, 63, 42), (0, 42, 63, 62), (15, 124, 16), (14, 124, 15), (16, 124, 17), (13, 124, 14), (17, 124, 18), (12, 124, 13), (18, 124, 19), (11, 124, 12), (19, 124, 20), (10, 124, 11), (20, 124, 21), (9, 124, 10), (21, 124, 22), (8, 125, 124, 9), (22, 124, 23), (7, 126, 125, 8), (125, 127, 124), (23, 124, 128, 24), (6, 129, 126, 7), (117, 127, 125, 126, 118), (115, 124, 127, 116), (130, 128, 124), (24, 128, 131, 25), (5, 132, 129, 6), (118, 126, 129, 119), (116, 127, 117), (114, 124, 115), (102, 130, 124, 103), (100, 131, 128, 130, 101), (25, 131, 133, 26), (4, 134, 132, 5), (119, 129, 132, 120), (113, 124, 114), (101, 130, 102), (103, 124, 104), (99, 133, 131, 100), (26, 133, 135, 27), (3, 136, 134, 4), (120, 132, 134, 121), (112, 124, 113), (104, 124, 105), (98, 135, 133, 99), (27, 135, 137, 28), (2, 138, 136, 3), (121, 134, 136, 122), (111, 124, 112), (105, 124, 106), (97, 137, 135, 98), (28, 137, 139, 29), (1, 140, 138, 2), (122, 136, 138, 123), (110, 124, 111), (106, 124, 107), (96, 139, 137, 97), (29, 139, 141, 30), (61, 142, 140, 1), (123, 138, 140, 64), (109, 124, 110), (107, 124, 108), (95, 141, 139, 96), (30, 141, 143, 31), (60, 144, 142, 61), (64, 140, 142, 65), (108, 124, 109), (94, 143, 141, 95), (31, 143, 145, 32), (59, 146, 144, 60), (65, 142, 144, 66), (93, 145, 143, 94), (32, 145, 147, 33), (58, 148, 146, 59), (66, 144, 146, 67), (92, 147, 145, 93), (33, 147, 149, 34), (57, 150, 148, 58), (67, 146, 148, 68), (91, 149, 147, 92), (34, 149, 151, 35), (56, 152, 150, 57), (68, 148, 150, 69), (90, 151, 149, 91), (35, 151, 153, 36), (55, 154, 152, 56), (69, 150, 152, 70), (89, 153, 151, 90), (36, 153, 155, 37), (54, 156, 154, 55), (70, 152, 154, 157, 71), (88, 155, 153, 89), (37, 155, 158, 38), (53, 156, 54), (156, 157, 154), (71, 157, 72), (87, 159, 158, 155, 88), (38, 158, 156, 39), (52, 156, 53), (72, 157, 156, 73), (86, 159, 87), (156, 158, 159), (39, 156, 40), (51, 156, 52), (73, 156, 74), (85, 156, 159, 86), (40, 156, 41), (50, 156, 51), (74, 156, 75), (84, 156, 85), (41, 156, 43), (49, 156, 50), (75, 156, 76), (83, 156, 84), (43, 156, 44), (48, 156, 49), (76, 156, 77), (82, 156, 83), (44, 156, 45), (47, 156, 48), (77, 156, 78), (81, 156, 82), (45, 156, 46), (46, 156, 47), (78, 156, 79), (80, 156, 81), (79, 156, 80), (0, 161, 160, 41, 43, 44, 45, 46, 47, 48, 49, 50, 51, 52, 53, 54, 55, 56, 57, 58, 59, 60, 61, 1), (0, 1, 2, 3, 4, 5, 6, 7, 8, 9, 10, 11, 12, 13, 14, 15, 16, 17, 18, 19, 20, 21, 22, 23, 24, 25, 26, 27, 28, 29, 30, 31, 32, 33, 34, 35, 36, 37, 38, 39, 40, 41, 160, 164, 169, 167, 42), (62, 63, 166, 168, 84, 85, 86, 87, 88, 89, 90, 91, 92, 93, 94, 95, 96, 97, 98, 99, 100, 101, 102, 103, 104, 105, 106, 107, 108, 109, 110, 111, 112, 113, 114, 115, 116, 117, 118, 119, 120, 121, 122, 123, 64), (163, 165, 169, 164), (62, 64, 65, 66, 67, 68, 69, 70, 71, 72, 73, 74, 75, 76, 77, 78, 79, 80, 81, 82, 83, 84, 168, 165, 163, 162), (169, 165, 168, 166, 167), (164, 160, 161, 162, 163)])
me_cube_002.materials.append(mat_material_001)
me_cube_002.use_remesh_preserve_volume = False
me_cube_002.use_remesh_preserve_attributes = False
me_cube_002.use_mirror_vertex_groups = False
me_cube_002.update()

# ---- objects
ob_sphere_001 = bpy.data.objects.new('Sphere.001', me_sphere_000)
ob_sphere_000 = bpy.data.objects.new('Sphere.000', me_sphere_004)
ob_cylinder = bpy.data.objects.new('Cylinder', me_cylinder)
ob_point = bpy.data.objects.new('Point', light_point)
ob_sphere_003 = bpy.data.objects.new('Sphere.003', me_sphere_003)
ob_cube_002 = bpy.data.objects.new('Cube.002', me_cube_006)
ob_cube_001 = bpy.data.objects.new('Cube.001', me_cube_005)
ob_sphere_002 = bpy.data.objects.new('Sphere.002', me_sphere_002)
ob_cube = bpy.data.objects.new('Cube', me_cube_002)

# ---- transforms, parenting, visibility, modifiers, constraints
ob_sphere_001.location = (0.002242, 0.008674, 10.02)
ob_sphere_001.rotation_euler = (6.283, -0.0, 0.0)
ob_sphere_001.scale = (2.88, 2.88, 2.526)
ob_sphere_001.lineart.crease_threshold = 0.0
ob_sphere_000.location = (0.002242, 0.008674, 10.02)
ob_sphere_000.rotation_euler = (6.283, -0.0, 0.0)
ob_sphere_000.scale = (2.88, 2.88, 2.526)
ob_sphere_000.lineart.crease_threshold = 0.0
ob_cylinder.location = (0.00928, 0.003923, 1.555)
ob_cylinder.scale = (12.11, 12.11, 0.6383)
ob_cylinder.lineart.crease_threshold = 0.0
ob_point.location = (0.2152, -0.5313, 3.944)
ob_point.lineart.crease_threshold = 0.0
ob_sphere_003.location = (0.002242, 0.008671, 0.3174)
ob_sphere_003.rotation_euler = (6.283, -0.0, 0.0)
ob_sphere_003.scale = (5.966, 5.966, 5.232)
ob_sphere_003.lineart.crease_threshold = 0.0
ob_cube_002.location = (-0.7826, -0.3651, 4.815)
ob_cube_002.rotation_euler = (0.0, -0.0, 2.094)
ob_cube_002.scale = (0.3534, 10.32, 6.69)
ob_cube_002.lineart.crease_threshold = 0.0
_vg = ob_cube_002.vertex_groups.new(name='Group')
ob_cube_001.location = (-0.2731, 0.2494, 4.815)
ob_cube_001.rotation_euler = (0.0, -0.0, 1.047)
ob_cube_001.scale = (0.3534, 10.32, 6.69)
ob_cube_001.lineart.crease_threshold = 0.0
_vg = ob_cube_001.vertex_groups.new(name='Group')
ob_sphere_002.location = (0.00224, 0.008672, 3.045)
ob_sphere_002.rotation_euler = (3.142, -0.0, 0.0)
ob_sphere_002.scale = (10.17, 10.17, 8.922)
ob_sphere_002.lineart.crease_threshold = 0.0
ob_cube.location = (0.2174, 0.6349, 4.815)
ob_cube.scale = (0.3534, 10.32, 6.69)
ob_cube.lineart.crease_threshold = 0.0
_vg = ob_cube.vertex_groups.new(name='Group')

# ---- collection membership
col_collection_2.objects.link(ob_sphere_001)
col_collection_2.objects.link(ob_sphere_000)
col_collection_2.objects.link(ob_cylinder)
col_collection_2.objects.link(ob_point)
col_collection_2.objects.link(ob_sphere_003)
col_collection_2.objects.link(ob_cube_002)
col_collection_2.objects.link(ob_cube_001)
col_collection_2.objects.link(ob_sphere_002)
col_collection_2.objects.link(ob_cube)

# ---- scene / render settings (as saved in the file)
scene.frame_start = 1; scene.frame_end = 250; scene.frame_set(1)
scene.render.engine = 'BLENDER_EEVEE_NEXT'
scene.render.resolution_percentage = 50
scene.render.dither_intensity = 0.0
scene.cycles.use_denoising = False
scene.cycles.samples = 10
scene.cycles.sampling_pattern = 'TABULATED_SOBOL'
scene.cycles.light_sampling_threshold = 0.0
scene.cycles.use_adaptive_sampling = False
scene.cycles.use_light_tree = False
scene.cycles.blur_glossy = 0.0
scene.cycles.pixel_filter_type = 'GAUSSIAN'
scene.cycles.sample_clamp_indirect = 0.0
scene.view_settings.view_transform = 'Standard'
bpy.context.view_layer.update()

# ---- added for rendering (the .blend has no active camera): camera
cam_auto = bpy.data.cameras.new('AutoCamera')
cam_auto.lens = 50.0
cam_auto.sensor_width = 36.0
cam_auto.clip_end = 1000.0
ob_auto_camera = bpy.data.objects.new('AutoCamera', cam_auto)
scene.collection.objects.link(ob_auto_camera)
ob_auto_camera.location = (33.3685, -40.0272, 31.896)
ob_auto_camera.rotation_euler = (1.09748, -7.21219e-08, 0.694738)
scene.camera = ob_auto_camera
bpy.context.view_layer.update()
